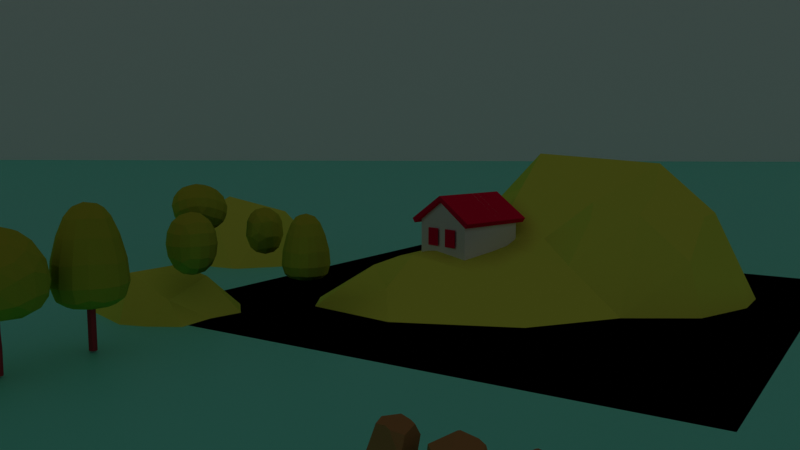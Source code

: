 # Source: island.blend  (saved by Blender 4.4.30; exported with 4.5.12 LTS)
import bpy
from mathutils import Matrix  # noqa: F401  (used for matrix-valued properties, if any)

bpy.ops.wm.read_factory_settings(use_empty=True)
scene = bpy.context.scene
scene.name = 'Scene'

# ---- collections
col_misc = bpy.data.collections.new('misc'); scene.collection.children.link(col_misc)
col_misc.hide_render = True
col_island = bpy.data.collections.new('island'); scene.collection.children.link(col_island)
col_house = bpy.data.collections.new('house'); scene.collection.children.link(col_house)
col_bushes = bpy.data.collections.new('bushes'); scene.collection.children.link(col_bushes)
col_trees = bpy.data.collections.new('trees'); scene.collection.children.link(col_trees)
col_tree1 = bpy.data.collections.new('tree1'); col_trees.children.link(col_tree1)
col_tree1_003 = bpy.data.collections.new('tree1.003'); col_trees.children.link(col_tree1_003)
col_tree1_001 = bpy.data.collections.new('tree1.001'); col_trees.children.link(col_tree1_001)
col_tree1_002 = bpy.data.collections.new('tree1.002'); col_trees.children.link(col_tree1_002)
col_tree1_004 = bpy.data.collections.new('tree1.004'); col_trees.children.link(col_tree1_004)
col_background = bpy.data.collections.new('background'); scene.collection.children.link(col_background)
col_rocks = bpy.data.collections.new('rocks'); scene.collection.children.link(col_rocks)

# ---- images (referenced by path relative to the original .blend; pixels are not part of the script)
import os
ASSET_DIR = os.environ.get("B2B_ASSET_DIR", "")  # directory of the original .blend (textures are referenced by path, not embedded)
HERE = os.path.dirname(os.path.abspath(__file__))  # packed textures are extracted next to this script under _unpacked/

def load_image(name, relpath, width, height, colorspace="sRGB"):
    """Load a texture the original file referenced (path relative to the .blend, or extracted next to this script)."""
    p = next((c for c in (os.path.join(HERE, relpath), os.path.join(ASSET_DIR, relpath)) if relpath and os.path.exists(c)), "")
    if p:
        img = bpy.data.images.load(p, check_existing=True)
        img.name = name
    else:  # same state as the original file: an image datablock whose file is absent (Cycles renders it pink)
        img = bpy.data.images.new(name, width, height)
        img.source = "FILE"
        img.filepath = "//" + (relpath or name)
    img.colorspace_settings.name = colorspace
    return img
img_islandmask_001 = load_image('islandMask.001', '', 1024, 1024, 'sRGB')
img_islandmask = load_image('islandMask', '', 1024, 1024, 'sRGB')
img_islandmap = load_image('islandMap', '', 1024, 1024, 'sRGB')

# ---- materials (node trees are filled in below, after node groups)
mat_island = bpy.data.materials.new('island')
mat_material_003 = bpy.data.materials.new('Material.003')
mat_material_004 = bpy.data.materials.new('Material.004')
mat_material_007 = bpy.data.materials.new('Material.007')
mat_white = bpy.data.materials.new('white')
mat_roof = bpy.data.materials.new('roof')
mat_material_016 = bpy.data.materials.new('Material.016')
mat_greenery = bpy.data.materials.new('greenery')
mat_wood = bpy.data.materials.new('wood')
mat_greenery_001 = bpy.data.materials.new('greenery.001')
mat_sky = bpy.data.materials.new('sky')
mat_background = bpy.data.materials.new('background')
mat_rock = bpy.data.materials.new('rock')

# ---- material node trees
mat_island.use_nodes = True; mat_island.node_tree.nodes.clear()
_N = mat_island.node_tree.nodes; _L = mat_island.node_tree.links
n0 = _N.new('ShaderNodeOutputMaterial'); n0.name = 'Material Output'; n0.location = (300, 300)
n1 = _N.new('ShaderNodeBsdfToon'); n1.name = 'Toon BSDF'; n1.location = (10, 300)
n1.inputs[0].default_value = (0.6928, 0.8004, 0.103, 1.0)
_L.new(n1.outputs[0], n0.inputs[0])
n0.is_active_output = True
mat_material_003.use_nodes = True; mat_material_003.node_tree.nodes.clear()
_N = mat_material_003.node_tree.nodes; _L = mat_material_003.node_tree.links
n0 = _N.new('ShaderNodeBsdfPrincipled'); n0.name = 'Principled BSDF'; n0.location = (10, 300)
n0.inputs[0].default_value = (0.0, 0.0, 0.0, 1.0)
n0.inputs[2].default_value = 1.0
n1 = _N.new('ShaderNodeOutputMaterial'); n1.name = 'Material Output'; n1.location = (505, 442)
n2 = _N.new('ShaderNodeEmission'); n2.name = 'Emission'; n2.location = (294, 649)
n3 = _N.new('ShaderNodeTexImage'); n3.name = 'Image Texture'; n3.location = (-459, 295)
n3.image = img_islandmask_001
n4 = _N.new('ShaderNodeNewGeometry'); n4.name = 'Geometry'; n4.location = (-565, 684)
n5 = _N.new('ShaderNodeSeparateXYZ'); n5.name = 'Separate XYZ'; n5.location = (-321, 721)
n6 = _N.new('ShaderNodeValToRGB'); n6.name = 'Color Ramp'; n6.location = (-76, 745)
while len(n6.color_ramp.elements) > 1: n6.color_ramp.elements.remove(n6.color_ramp.elements[-1])
n6.color_ramp.elements[0].position = 0.171; n6.color_ramp.elements[0].color = (0.0, 0.0, 0.0, 1.0)
_e = n6.color_ramp.elements.new(0.172); _e.color = (1.0, 1.0, 1.0, 1.0)
_L.new(n2.outputs[0], n1.inputs[0])
_L.new(n4.outputs[0], n5.inputs[0])
_L.new(n5.outputs[2], n6.inputs[0])
_L.new(n6.outputs[0], n2.inputs[0])
n1.is_active_output = True
mat_material_004.use_nodes = True; mat_material_004.node_tree.nodes.clear()
_N = mat_material_004.node_tree.nodes; _L = mat_material_004.node_tree.links
n0 = _N.new('ShaderNodeBsdfPrincipled'); n0.name = 'Principled BSDF'; n0.location = (10, 300)
n1 = _N.new('ShaderNodeOutputMaterial'); n1.name = 'Material Output'; n1.location = (300, 300)
n2 = _N.new('ShaderNodeEmission'); n2.name = 'Emission'; n2.location = (115, 505)
n3 = _N.new('ShaderNodeTexImage'); n3.name = 'Image Texture'; n3.location = (-318, 564)
n3.image = img_islandmask
_L.new(n2.outputs[0], n1.inputs[0])
n1.is_active_output = True
mat_material_007.use_nodes = True; mat_material_007.node_tree.nodes.clear()
_N = mat_material_007.node_tree.nodes; _L = mat_material_007.node_tree.links
n0 = _N.new('ShaderNodeBsdfPrincipled'); n0.name = 'Principled BSDF'; n0.location = (10, 300)
n0.inputs[0].default_value = (0.0, 0.0, 0.0, 1.0)
n0.inputs[2].default_value = 1.0
n1 = _N.new('ShaderNodeOutputMaterial'); n1.name = 'Material Output'; n1.location = (300, 300)
n2 = _N.new('ShaderNodeEmission'); n2.name = 'Emission'; n2.location = (654, 597)
n3 = _N.new('ShaderNodeTexImage'); n3.name = 'Image Texture'; n3.location = (-245, 534)
n3.image = img_islandmap
n4 = _N.new('ShaderNodeNewGeometry'); n4.name = 'Geometry'; n4.location = (45, 798)
n5 = _N.new('ShaderNodeVectorMath'); n5.name = 'Vector Math'; n5.location = (342, 775)
n5.operation = 'DISTANCE'
_L.new(n0.outputs[0], n1.inputs[0])
_L.new(n4.outputs[0], n5.inputs[0])
_L.new(n5.outputs[1], n2.inputs[0])
n1.is_active_output = True
mat_white.use_nodes = True; mat_white.node_tree.nodes.clear()
_N = mat_white.node_tree.nodes; _L = mat_white.node_tree.links
n0 = _N.new('ShaderNodeOutputMaterial'); n0.name = 'Material Output'; n0.location = (300, 300)
n1 = _N.new('ShaderNodeBsdfToon'); n1.name = 'Toon BSDF'; n1.location = (10, 300)
_L.new(n1.outputs[0], n0.inputs[0])
n0.is_active_output = True
mat_roof.use_nodes = True; mat_roof.node_tree.nodes.clear()
_N = mat_roof.node_tree.nodes; _L = mat_roof.node_tree.links
n0 = _N.new('ShaderNodeOutputMaterial'); n0.name = 'Material Output'; n0.location = (300, 300)
n1 = _N.new('ShaderNodeBsdfToon'); n1.name = 'Toon BSDF'; n1.location = (10, 300)
n1.inputs[0].default_value = (0.8004, 0.007121, 0.0489, 1.0)
_L.new(n1.outputs[0], n0.inputs[0])
n0.is_active_output = True
mat_material_016.use_nodes = True; mat_material_016.node_tree.nodes.clear()
_N = mat_material_016.node_tree.nodes; _L = mat_material_016.node_tree.links
n0 = _N.new('ShaderNodeBsdfPrincipled'); n0.name = 'Principled BSDF'; n0.location = (10, 300)
n1 = _N.new('ShaderNodeOutputMaterial'); n1.name = 'Material Output'; n1.location = (300, 300)
_L.new(n0.outputs[0], n1.inputs[0])
n1.is_active_output = True
mat_greenery.use_nodes = True; mat_greenery.node_tree.nodes.clear()
_N = mat_greenery.node_tree.nodes; _L = mat_greenery.node_tree.links
n0 = _N.new('ShaderNodeOutputMaterial'); n0.name = 'Material Output'; n0.location = (300, 300)
n1 = _N.new('ShaderNodeBsdfToon'); n1.name = 'Toon BSDF'; n1.location = (10, 300)
n1.inputs[0].default_value = (0.485, 0.5309, 0.0438, 1.0)
_L.new(n1.outputs[0], n0.inputs[0])
n0.is_active_output = True
mat_wood.use_nodes = True; mat_wood.node_tree.nodes.clear()
_N = mat_wood.node_tree.nodes; _L = mat_wood.node_tree.links
n0 = _N.new('ShaderNodeOutputMaterial'); n0.name = 'Material Output'; n0.location = (300, 300)
n1 = _N.new('ShaderNodeBsdfToon'); n1.name = 'Toon BSDF'; n1.location = (10, 300)
n1.inputs[0].default_value = (0.4205, 0.05237, 0.05932, 1.0)
_L.new(n1.outputs[0], n0.inputs[0])
n0.is_active_output = True
mat_greenery_001.use_nodes = True; mat_greenery_001.node_tree.nodes.clear()
_N = mat_greenery_001.node_tree.nodes; _L = mat_greenery_001.node_tree.links
n0 = _N.new('ShaderNodeOutputMaterial'); n0.name = 'Material Output'; n0.location = (300, 300)
n1 = _N.new('ShaderNodeBsdfToon'); n1.name = 'Toon BSDF'; n1.location = (10, 300)
n1.inputs[0].default_value = (0.485, 0.5309, 0.0438, 1.0)
_L.new(n1.outputs[0], n0.inputs[0])
n0.is_active_output = True
mat_sky.use_nodes = True; mat_sky.node_tree.nodes.clear()
_N = mat_sky.node_tree.nodes; _L = mat_sky.node_tree.links
n0 = _N.new('ShaderNodeOutputMaterial'); n0.name = 'Material Output'; n0.location = (300, 300)
n1 = _N.new('ShaderNodeBsdfToon'); n1.name = 'Toon BSDF'; n1.location = (10, 300)
n1.inputs[0].default_value = (1.0, 1.0, 1.0, 1.0)
_L.new(n1.outputs[0], n0.inputs[0])
n0.is_active_output = True
mat_background.use_nodes = True; mat_background.node_tree.nodes.clear()
_N = mat_background.node_tree.nodes; _L = mat_background.node_tree.links
n0 = _N.new('ShaderNodeBsdfPrincipled'); n0.name = 'Principled BSDF'; n0.location = (10, 300)
n0.inputs[0].default_value = (0.2278, 1.0, 0.7925, 1.0)
n1 = _N.new('ShaderNodeOutputMaterial'); n1.name = 'Material Output'; n1.location = (300, 300)
_L.new(n0.outputs[0], n1.inputs[0])
n1.is_active_output = True
mat_rock.use_nodes = True; mat_rock.node_tree.nodes.clear()
_N = mat_rock.node_tree.nodes; _L = mat_rock.node_tree.links
n0 = _N.new('ShaderNodeOutputMaterial'); n0.name = 'Material Output'; n0.location = (300, 300)
n1 = _N.new('ShaderNodeBsdfToon'); n1.name = 'Toon BSDF'; n1.location = (10, 300)
n1.inputs[0].default_value = (0.4554, 0.2559, 0.09182, 1.0)
_L.new(n1.outputs[0], n0.inputs[0])
n0.is_active_output = True

# ---- world
world_world = bpy.data.worlds.new('World'); scene.world = world_world
world_world.use_nodes = True; world_world.node_tree.nodes.clear()
_N = world_world.node_tree.nodes; _L = world_world.node_tree.links
n0 = _N.new('ShaderNodeOutputWorld'); n0.name = 'World Output'; n0.location = (300, 300)
n1 = _N.new('ShaderNodeBackground'); n1.name = 'Background'; n1.location = (10, 300)
n1.inputs[0].default_value = (0.05088, 0.05088, 0.05088, 1.0)
_L.new(n1.outputs[0], n0.inputs[0])
n0.is_active_output = True
world_world.color = (0.05088, 0.05088, 0.05088)
world_world.use_sun_shadow = False
world_world.sun_shadow_jitter_overblur = 0.0

# ---- cameras
cam_camera_001 = bpy.data.cameras.new('Camera.001')
cam_camera_001.lens = 24.0
cam_camera_001.sensor_width = 24.0

# ---- lights
light_sun = bpy.data.lights.new('Sun', 'SUN')
light_sun.energy = 1.42
light_area = bpy.data.lights.new('Area', 'AREA')
light_area.energy = 14.8
light_area.size = 8.7
light_area.size_y = 1.0
light_area_001 = bpy.data.lights.new('Area.001', 'AREA')
light_area_001.energy = 59.8
light_area_001.size = 2.9
light_area_001.size_y = 1.0
light_area_002 = bpy.data.lights.new('Area.002', 'AREA')
light_area_002.energy = 61.4
light_area_002.size = 9.2
light_area_002.size_y = 1.0

# ---- meshes
me_plane_018 = bpy.data.meshes.new('Plane.018')
me_plane_018.from_pydata([(-0.5148, -0.5578, 0.001219), (-0.4545, -0.2727, 0.118), (-0.4545, -0.09091, 0.1291), (-0.3929, 0.1973, 0.1117), (-0.4545, 0.4545, 0.09262), (-0.4575, 0.6528, 0.002177), (-0.2727, -0.4545, 0.07754), (-0.2907, -0.2475, 0.1676), (-0.2727, 0.09091, 0.1797), (-0.2727, 0.2727, 0.269), (-0.2727, 0.4545, 0.3386), (-0.2727, 0.6364, 0.1845), (-0.161, -0.6091, 0.001414), (0.06885, -0.295, 0.1252), (-0.1173, 0.06195, 0.1964), (-0.09091, 0.2727, 0.3965), (-0.08697, 0.4523, 0.5321), (-0.09091, 0.6364, 0.3183), (0.2597, -0.0816, 0.1541), (0.09091, 0.09091, 0.2185), (0.2321, 0.2334, 0.3574), (0.4508, 0.634, 0.3198), (0.2501, -0.4266, -0.0001288), (0.2727, 0.09091, 0.3029), (0.4183, 0.4596, 0.5019), (0.4672, -0.1302, 0.0006067), (0.4545, 0.09091, 0.3322), (0.4545, 0.2727, 0.401), (0.6364, 0.09091, 0.1779), (0.6364, 0.2727, 0.3188), (0.6364, 0.4545, 0.3182), (0.6364, 0.6364, 0.1644), (-0.6013, -0.4189, 9.924e-06), (-0.6177, -0.07343, -0.0001705), (-0.5838, 0.432, -9.863e-05), (-0.2177, 0.7765, 0.0005161), (0.4787, 0.7966, -4.444e-05), (0.6992, 0.01744, 0.001015), (0.797, 0.2708, 1.293e-05), (0.7968, 0.4545, 0.0), (0.6928, 0.7317, 0.0004458)], [], [(3, 34, 33), (7, 2, 1), (11, 35, 5), (14, 8, 7), (13, 18, 14), (20, 16, 15), (23, 20, 19), (20, 24, 16), (24, 21, 16), (2, 33, 32, 1), (0, 1, 32), (1, 0, 6, 7), (2, 3, 33), (3, 4, 34), (4, 5, 34), (0, 12, 6), (8, 3, 2, 7), (4, 3, 9, 10), (8, 9, 3), (11, 5, 4, 10), (13, 7, 6, 12), (9, 8, 14, 15), (7, 13, 14), (10, 9, 15, 16), (17, 11, 10, 16), (15, 14, 19, 20), (11, 17, 35), (12, 22, 13), (14, 18, 19), (36, 35, 17, 21), (16, 21, 17), (26, 23, 18, 25), (13, 22, 18), (18, 23, 19), (18, 22, 25), (20, 23, 26, 27), (28, 26, 25, 37), (20, 27, 24), (29, 27, 26, 28), (30, 24, 27, 29), (21, 24, 30, 31), (36, 21, 31, 40), (28, 37, 38, 29), (38, 39, 30, 29), (39, 40, 31, 30)])
_uv = me_plane_018.uv_layers.new(name='UVMap')
_uv.uv.foreach_set('vector', [0.2727, 0.5975, 0.2102, 0.7158, 0.19, 0.4635, 0.3636, 0.3762, 0.2727, 0.4545, 0.2727, 0.3636, 0.3636, 0.8182, 0.391, 0.8897, 0.2662, 0.8251, 0.4545, 0.5291, 0.3636, 0.5455, 0.3636, 0.3762, 0.5345, 0.3636, 0.6294, 0.4545, 0.4545, 0.5291, 0.6174, 0.6364, 0.4565, 0.7273, 0.4545, 0.6364, 0.6364, 0.5455, 0.6174, 0.6364, 0.5455, 0.5455, 0.6174, 0.6364, 0.7088, 0.7273, 0.4565, 0.7273, 0.7088, 0.7273, 0.7254, 0.8182, 0.4565, 0.7273, 0.2727, 0.4545, 0.19, 0.4635, 0.2042, 0.2929, 0.2727, 0.3636, 0.2452, 0.2204, 0.2727, 0.3636, 0.2042, 0.2929, 0.2727, 0.3636, 0.2452, 0.2204, 0.3636, 0.2727, 0.3636, 0.3762, 0.2727, 0.4545, 0.2727, 0.5975, 0.19, 0.4635, 0.2727, 0.5975, 0.2727, 0.7273, 0.2102, 0.7158, 0.2727, 0.7273, 0.2662, 0.8251, 0.2102, 0.7158, 0.2452, 0.2204, 0.4089, 0.2029, 0.3636, 0.2727, 0.3636, 0.5455, 0.2727, 0.5975, 0.2727, 0.4545, 0.3636, 0.3762, 0.2727, 0.7273, 0.2727, 0.5975, 0.3636, 0.6364, 0.3636, 0.7273, 0.3636, 0.5455, 0.3636, 0.6364, 0.2727, 0.5975, 0.3636, 0.8182, 0.2662, 0.8251, 0.2727, 0.7273, 0.3636, 0.7273, 0.5345, 0.3636, 0.3636, 0.3762, 0.3636, 0.2727, 0.4089, 0.2029, 0.3636, 0.6364, 0.3636, 0.5455, 0.4545, 0.5291, 0.4545, 0.6364, 0.3636, 0.3762, 0.5345, 0.3636, 0.4545, 0.5291, 0.3636, 0.7273, 0.3636, 0.6364, 0.4545, 0.6364, 0.4565, 0.7273, 0.4545, 0.8182, 0.3636, 0.8182, 0.3636, 0.7273, 0.4565, 0.7273, 0.4545, 0.6364, 0.4545, 0.5291, 0.5455, 0.5455, 0.6174, 0.6364, 0.3636, 0.8182, 0.4545, 0.8182, 0.391, 0.8897, 0.4089, 0.2029, 0.6204, 0.2941, 0.5345, 0.3636, 0.4545, 0.5291, 0.6294, 0.4545, 0.5455, 0.5455, 0.7394, 0.8984, 0.391, 0.8897, 0.4545, 0.8182, 0.7254, 0.8182, 0.4565, 0.7273, 0.7254, 0.8182, 0.4545, 0.8182, 0.7273, 0.5455, 0.6364, 0.5455, 0.6294, 0.4545, 0.7404, 0.4353, 0.5345, 0.3636, 0.6204, 0.2941, 0.6294, 0.4545, 0.6294, 0.4545, 0.6364, 0.5455, 0.5455, 0.5455, 0.6294, 0.4545, 0.6204, 0.2941, 0.7404, 0.4353, 0.6174, 0.6364, 0.6364, 0.5455, 0.7273, 0.5455, 0.7273, 0.6364, 0.8182, 0.5455, 0.7273, 0.5455, 0.7404, 0.4353, 0.8447, 0.5134, 0.6174, 0.6364, 0.7273, 0.6364, 0.7088, 0.7273, 0.8182, 0.6364, 0.7273, 0.6364, 0.7273, 0.5455, 0.8182, 0.5455, 0.8182, 0.7273, 0.7088, 0.7273, 0.7273, 0.6364, 0.8182, 0.6364, 0.7254, 0.8182, 0.7088, 0.7273, 0.8182, 0.7273, 0.8182, 0.8182, 0.7394, 0.8984, 0.7254, 0.8182, 0.8182, 0.8182, 0.8477, 0.8577, 0.8182, 0.5455, 0.8447, 0.5134, 0.8982, 0.6355, 0.8182, 0.6364, 0.8982, 0.6355, 0.8984, 0.7273, 0.8182, 0.7273, 0.8182, 0.6364, 0.8984, 0.7273, 0.8477, 0.8577, 0.8182, 0.8182, 0.8182, 0.7273])
_ca = me_plane_018.color_attributes.new('Attribute', 'BYTE_COLOR', 'CORNER')
_ca.data.foreach_set('color', [1.0, 1.0, 1.0, 1.0, 1.0, 1.0, 1.0, 1.0, 1.0, 1.0, 1.0, 1.0, 1.0, 1.0, 1.0, 1.0, 1.0, 1.0, 1.0, 1.0, 1.0, 1.0, 1.0, 1.0, 1.0, 1.0, 1.0, 1.0, 1.0, 1.0, 1.0, 1.0, 1.0, 1.0, 1.0, 1.0, 1.0, 1.0, 1.0, 1.0, 1.0, 1.0, 1.0, 1.0, 1.0, 1.0, 1.0, 1.0, 1.0, 1.0, 1.0, 1.0, 1.0, 1.0, 1.0, 1.0, 1.0, 1.0, 1.0, 1.0, 1.0, 1.0, 1.0, 1.0, 1.0, 1.0, 1.0, 1.0, 1.0, 1.0, 1.0, 1.0, 1.0, 1.0, 1.0, 1.0, 1.0, 1.0, 1.0, 1.0, 1.0, 1.0, 1.0, 1.0, 1.0, 1.0, 1.0, 1.0, 1.0, 1.0, 1.0, 1.0, 1.0, 1.0, 1.0, 1.0, 1.0, 1.0, 1.0, 1.0, 1.0, 1.0, 1.0, 1.0, 1.0, 1.0, 1.0, 1.0, 1.0, 1.0, 1.0, 1.0, 1.0, 1.0, 1.0, 1.0, 1.0, 1.0, 1.0, 1.0, 1.0, 1.0, 1.0, 1.0, 1.0, 1.0, 1.0, 1.0, 1.0, 1.0, 1.0, 1.0, 1.0, 1.0, 1.0, 1.0, 1.0, 1.0, 1.0, 1.0, 1.0, 1.0, 1.0, 1.0, 1.0, 1.0, 1.0, 1.0, 1.0, 1.0, 1.0, 1.0, 1.0, 1.0, 1.0, 1.0, 1.0, 1.0, 1.0, 1.0, 1.0, 1.0, 1.0, 1.0, 1.0, 1.0, 1.0, 1.0, 1.0, 1.0, 1.0, 1.0, 1.0, 1.0, 1.0, 1.0, 1.0, 1.0, 1.0, 1.0, 1.0, 1.0, 1.0, 1.0, 1.0, 1.0, 1.0, 1.0, 1.0, 1.0, 1.0, 1.0, 1.0, 1.0, 1.0, 1.0, 1.0, 1.0, 1.0, 1.0, 1.0, 1.0, 1.0, 1.0, 1.0, 1.0, 1.0, 1.0, 1.0, 1.0, 1.0, 1.0, 1.0, 1.0, 1.0, 1.0, 1.0, 1.0, 1.0, 1.0, 1.0, 1.0, 1.0, 1.0, 1.0, 1.0, 1.0, 1.0, 1.0, 1.0, 1.0, 1.0, 1.0, 1.0, 1.0, 1.0, 1.0, 1.0, 1.0, 1.0, 1.0, 1.0, 1.0, 1.0, 1.0, 1.0, 1.0, 1.0, 1.0, 1.0, 1.0, 1.0, 1.0, 1.0, 1.0, 1.0, 1.0, 1.0, 1.0, 1.0, 1.0, 1.0, 1.0, 1.0, 1.0, 1.0, 1.0, 1.0, 1.0, 1.0, 1.0, 1.0, 1.0, 1.0, 1.0, 1.0, 1.0, 1.0, 1.0, 1.0, 1.0, 1.0, 1.0, 1.0, 1.0, 1.0, 1.0, 1.0, 1.0, 1.0, 1.0, 1.0, 1.0, 1.0, 1.0, 1.0, 1.0, 1.0, 1.0, 1.0, 1.0, 1.0, 1.0, 1.0, 1.0, 1.0, 1.0, 1.0, 1.0, 1.0, 1.0, 1.0, 1.0, 1.0, 1.0, 1.0, 1.0, 1.0, 1.0, 1.0, 1.0, 1.0, 1.0, 1.0, 1.0, 1.0, 1.0, 1.0, 1.0, 1.0, 1.0, 1.0, 1.0, 1.0, 1.0, 1.0, 1.0, 1.0, 1.0, 1.0, 1.0, 1.0, 1.0, 1.0, 1.0, 1.0, 1.0, 1.0, 1.0, 1.0, 1.0, 1.0, 1.0, 1.0, 1.0, 1.0, 1.0, 1.0, 1.0, 1.0, 1.0, 1.0, 1.0, 1.0, 1.0, 1.0, 1.0, 1.0, 1.0, 1.0, 1.0, 1.0, 1.0, 1.0, 1.0, 1.0, 1.0, 1.0, 1.0, 1.0, 1.0, 1.0, 1.0, 1.0, 1.0, 1.0, 1.0, 1.0, 1.0, 1.0, 1.0, 1.0, 1.0, 1.0, 1.0, 1.0, 1.0, 1.0, 1.0, 1.0, 1.0, 1.0, 1.0, 1.0, 1.0, 1.0, 1.0, 1.0, 1.0, 1.0, 1.0, 1.0, 1.0, 1.0, 1.0, 1.0, 1.0, 1.0, 1.0, 1.0, 1.0, 1.0, 1.0, 1.0, 1.0, 1.0, 1.0, 1.0, 1.0, 1.0, 1.0, 1.0, 1.0, 1.0, 1.0, 1.0, 1.0, 1.0, 1.0, 1.0, 1.0, 1.0, 1.0, 1.0, 1.0, 1.0, 1.0, 1.0, 1.0, 1.0, 1.0, 1.0, 1.0, 1.0, 1.0, 1.0, 1.0, 1.0, 1.0, 1.0, 1.0, 1.0, 1.0, 1.0, 1.0, 1.0, 1.0, 1.0, 1.0, 1.0, 1.0, 1.0, 1.0, 1.0, 1.0, 1.0, 1.0, 1.0, 1.0, 1.0, 1.0, 1.0, 1.0, 1.0, 1.0, 1.0, 1.0, 1.0, 1.0, 1.0, 1.0, 1.0, 1.0, 1.0, 1.0, 1.0, 1.0, 1.0, 1.0, 1.0, 1.0, 1.0, 1.0, 1.0, 1.0, 1.0, 1.0, 1.0, 1.0, 1.0, 1.0, 1.0, 1.0, 1.0, 1.0, 1.0, 1.0, 1.0, 1.0, 1.0, 1.0, 1.0, 1.0, 1.0, 1.0, 1.0, 1.0, 1.0, 1.0, 1.0, 1.0, 1.0, 1.0, 1.0, 1.0, 1.0, 1.0, 1.0, 1.0, 1.0, 1.0, 1.0, 1.0, 1.0, 1.0, 1.0, 1.0, 1.0, 1.0, 1.0, 1.0, 1.0, 1.0, 1.0, 1.0, 1.0, 1.0, 1.0, 1.0, 1.0, 1.0, 1.0, 1.0, 1.0, 1.0, 1.0, 1.0, 1.0, 1.0, 1.0, 1.0, 1.0, 1.0, 1.0, 1.0, 1.0, 1.0, 1.0, 1.0, 1.0, 1.0, 1.0, 1.0, 1.0, 1.0, 1.0, 1.0, 1.0, 1.0, 1.0, 1.0, 1.0, 1.0, 1.0, 1.0, 1.0, 1.0, 1.0, 1.0, 1.0, 1.0, 1.0, 1.0, 1.0, 1.0, 1.0, 1.0, 1.0, 1.0, 1.0, 1.0, 1.0, 1.0, 1.0, 1.0, 1.0, 1.0, 1.0, 1.0, 1.0, 1.0, 1.0, 1.0, 1.0])
me_plane_018.materials.append(mat_island)
me_plane_018.update()
me_plane_021 = bpy.data.meshes.new('Plane.021')
me_plane_021.from_pydata([(-1.0, -1.0, 0.0), (1.0, -1.0, 0.0), (-1.0, 1.0, 0.0), (1.0, 1.0, 0.0), (-1.0, 0.8182, 0.001089), (-1.0, 0.6364, 0.007973), (-1.0, 0.4545, 0.007973), (-1.0, 0.2727, 0.007973), (-1.0, 0.09091, 0.007841), (-1.0, -0.09091, 0.007522), (-1.0, -0.2727, 0.007561), (-1.0, -0.4545, 0.007852), (-1.0, -0.6364, 0.007973), (-1.0, -0.8182, 0.001089), (-0.8182, -1.0, 0.001089), (-0.6364, -1.0, 0.007973), (-0.4545, -1.0, 0.007777), (-0.2727, -1.0, 0.00102), (-0.09091, -1.0, 0.0), (0.09091, -1.0, 0.0), (0.2727, -1.0, 0.0), (0.4545, -1.0, 0.0), (0.6364, -1.0, 0.0), (0.8182, -1.0, 0.0), (1.0, -0.8182, 0.0), (1.0, -0.6364, 0.0), (1.0, -0.4545, 0.0), (1.0, -0.2727, 0.0), (1.0, -0.09091, 0.0), (1.0, 0.09091, 0.0), (1.0, 0.2727, 0.0), (1.0, 0.4545, 0.0), (1.0, 0.6364, 0.0), (1.0, 0.8182, 0.0), (0.8182, 1.0, 0.0), (0.6364, 1.0, 0.0), (0.4545, 1.0, 0.0), (0.2727, 1.0, 0.0), (0.09091, 1.0, 0.0), (-0.09091, 1.0, 0.0), (-0.2727, 1.0, 0.0006669), (-0.4545, 1.0, 0.0067), (-0.6364, 1.0, 0.007973), (-0.8182, 1.0, 0.001089), (-0.8182, -0.8182, 0.04386), (-0.8182, -0.6364, 0.07589), (-0.8182, -0.4545, 0.07544), (-0.8182, -0.2727, 0.07434), (-0.8182, -0.09091, 0.0742), (-0.8182, 0.09091, 0.0754), (-0.8182, 0.2727, 0.07589), (-0.8182, 0.4545, 0.07589), (-0.8182, 0.6364, 0.07589), (-0.8182, 0.8182, 0.04386), (-0.6364, -0.8182, 0.07589), (-0.6364, -0.6364, 0.1248), (-0.6364, -0.4545, 0.1431), (-0.6364, -0.2727, 0.1601), (-0.6364, -0.09091, 0.1618), (-0.6364, 0.09091, 0.144), (-0.6364, 0.2727, 0.1245), (-0.6364, 0.4545, 0.1233), (-0.6364, 0.6364, 0.1233), (-0.6364, 0.8182, 0.07589), (-0.4545, -0.8182, 0.07671), (-0.4545, -0.6364, 0.1486), (-0.4545, -0.4545, 0.2268), (-0.4545, -0.2727, 0.2898), (-0.4545, -0.09091, 0.3009), (-0.4545, 0.09091, 0.256), (-0.4545, 0.2727, 0.2436), (-0.4545, 0.4545, 0.2644), (-0.4545, 0.6364, 0.1889), (-0.4545, 0.8182, 0.07104), (-0.2727, -0.8182, 0.06365), (-0.2727, -0.6364, 0.1662), (-0.2727, -0.4545, 0.2493), (-0.2727, -0.2727, 0.3387), (-0.2727, -0.09091, 0.3566), (-0.2727, 0.09091, 0.3515), (-0.2727, 0.2727, 0.4407), (-0.2727, 0.4545, 0.5103), (-0.2727, 0.6364, 0.3563), (-0.2727, 0.8182, 0.1094), (-0.09091, -0.8182, 0.03659), (-0.09091, -0.6364, 0.1417), (-0.09091, -0.4545, 0.2475), (-0.09091, -0.2727, 0.309), (-0.09091, -0.09091, 0.3332), (-0.09091, 0.09091, 0.3903), (-0.09091, 0.2727, 0.5683), (-0.09091, 0.4545, 0.7006), (-0.09091, 0.6364, 0.4901), (-0.09091, 0.8182, 0.13), (0.09091, -0.8182, 0.0223), (0.09091, -0.6364, 0.1043), (0.09091, -0.4545, 0.2003), (0.09091, -0.2727, 0.3059), (0.09091, -0.09091, 0.3308), (0.09091, 0.09091, 0.3903), (0.09091, 0.2727, 0.5683), (0.09091, 0.4545, 0.7006), (0.09091, 0.6364, 0.4901), (0.09091, 0.8182, 0.1293), (0.2727, -0.8182, 0.006281), (0.2727, -0.6364, 0.03802), (0.2727, -0.4545, 0.1463), (0.2727, -0.2727, 0.232), (0.2727, -0.09091, 0.3148), (0.2727, 0.09091, 0.4747), (0.2727, 0.2727, 0.5447), (0.2727, 0.4545, 0.6951), (0.2727, 0.6364, 0.49), (0.2727, 0.8182, 0.1293), (0.4545, -0.8182, 0.001467), (0.4545, -0.6364, 0.01155), (0.4545, -0.4545, 0.04468), (0.4545, -0.2727, 0.08699), (0.4545, -0.09091, 0.2301), (0.4545, 0.09091, 0.504), (0.4545, 0.2727, 0.5727), (0.4545, 0.4545, 0.6638), (0.4545, 0.6364, 0.49), (0.4545, 0.8182, 0.1293), (0.6364, -0.8182, 0.0), (0.6364, -0.6364, 0.001467), (0.6364, -0.4545, 0.006281), (0.6364, -0.2727, 0.009602), (0.6364, -0.09091, 0.0804), (0.6364, 0.09091, 0.3497), (0.6364, 0.2727, 0.4906), (0.6364, 0.4545, 0.49), (0.6364, 0.6364, 0.3361), (0.6364, 0.8182, 0.06558), (0.8182, -0.8182, 0.0), (0.8182, -0.6364, 0.0), (0.8182, -0.4545, 0.0), (0.8182, -0.2727, 0.0), (0.8182, -0.09091, 0.0), (0.8182, 0.09091, 0.06558), (0.8182, 0.2727, 0.1293), (0.8182, 0.4545, 0.1293), (0.8182, 0.6364, 0.06558), (0.8182, 0.8182, 0.0)], [], [(143, 33, 3, 34), (4, 53, 43, 2), (53, 63, 42, 43), (63, 73, 41, 42), (73, 83, 40, 41), (83, 93, 39, 40), (93, 103, 38, 39), (103, 113, 37, 38), (113, 123, 36, 37), (123, 133, 35, 36), (133, 143, 34, 35), (0, 14, 44, 13), (13, 44, 45, 12), (12, 45, 46, 11), (11, 46, 47, 10), (10, 47, 48, 9), (9, 48, 49, 8), (8, 49, 50, 7), (7, 50, 51, 6), (6, 51, 52, 5), (5, 52, 53, 4), (14, 15, 54, 44), (44, 54, 55, 45), (45, 55, 56, 46), (46, 56, 57, 47), (47, 57, 58, 48), (48, 58, 59, 49), (49, 59, 60, 50), (50, 60, 61, 51), (51, 61, 62, 52), (52, 62, 63, 53), (15, 16, 64, 54), (54, 64, 65, 55), (55, 65, 66, 56), (56, 66, 67, 57), (57, 67, 68, 58), (58, 68, 69, 59), (59, 69, 70, 60), (60, 70, 71, 61), (61, 71, 72, 62), (62, 72, 73, 63), (16, 17, 74, 64), (64, 74, 75, 65), (65, 75, 76, 66), (66, 76, 77, 67), (67, 77, 78, 68), (68, 78, 79, 69), (69, 79, 80, 70), (70, 80, 81, 71), (71, 81, 82, 72), (72, 82, 83, 73), (17, 18, 84, 74), (74, 84, 85, 75), (75, 85, 86, 76), (76, 86, 87, 77), (77, 87, 88, 78), (78, 88, 89, 79), (79, 89, 90, 80), (80, 90, 91, 81), (81, 91, 92, 82), (82, 92, 93, 83), (18, 19, 94, 84), (84, 94, 95, 85), (85, 95, 96, 86), (86, 96, 97, 87), (87, 97, 98, 88), (88, 98, 99, 89), (89, 99, 100, 90), (90, 100, 101, 91), (91, 101, 102, 92), (92, 102, 103, 93), (19, 20, 104, 94), (94, 104, 105, 95), (95, 105, 106, 96), (96, 106, 107, 97), (97, 107, 108, 98), (98, 108, 109, 99), (99, 109, 110, 100), (100, 110, 111, 101), (101, 111, 112, 102), (102, 112, 113, 103), (20, 21, 114, 104), (104, 114, 115, 105), (105, 115, 116, 106), (106, 116, 117, 107), (107, 117, 118, 108), (108, 118, 119, 109), (109, 119, 120, 110), (110, 120, 121, 111), (111, 121, 122, 112), (112, 122, 123, 113), (21, 22, 124, 114), (114, 124, 125, 115), (115, 125, 126, 116), (116, 126, 127, 117), (117, 127, 128, 118), (118, 128, 129, 119), (119, 129, 130, 120), (120, 130, 131, 121), (121, 131, 132, 122), (122, 132, 133, 123), (22, 23, 134, 124), (124, 134, 135, 125), (125, 135, 136, 126), (126, 136, 137, 127), (127, 137, 138, 128), (128, 138, 139, 129), (129, 139, 140, 130), (130, 140, 141, 131), (131, 141, 142, 132), (132, 142, 143, 133), (23, 1, 24, 134), (134, 24, 25, 135), (135, 25, 26, 136), (136, 26, 27, 137), (137, 27, 28, 138), (138, 28, 29, 139), (139, 29, 30, 140), (140, 30, 31, 141), (141, 31, 32, 142), (142, 32, 33, 143)])
_uv = me_plane_021.uv_layers.new(name='UVMap')
_uv.uv.foreach_set('vector', [0.9091, 0.9091, 1.0, 0.9091, 1.0, 1.0, 0.9091, 1.0, 0.0, 0.9091, 0.09091, 0.9091, 0.09091, 1.0, 0.0, 1.0, 0.09091, 0.9091, 0.1818, 0.9091, 0.1818, 1.0, 0.09091, 1.0, 0.1818, 0.9091, 0.2727, 0.9091, 0.2727, 1.0, 0.1818, 1.0, 0.2727, 0.9091, 0.3636, 0.9091, 0.3636, 1.0, 0.2727, 1.0, 0.3636, 0.9091, 0.4545, 0.9091, 0.4545, 1.0, 0.3636, 1.0, 0.4545, 0.9091, 0.5455, 0.9091, 0.5455, 1.0, 0.4545, 1.0, 0.5455, 0.9091, 0.6364, 0.9091, 0.6364, 1.0, 0.5455, 1.0, 0.6364, 0.9091, 0.7273, 0.9091, 0.7273, 1.0, 0.6364, 1.0, 0.7273, 0.9091, 0.8182, 0.9091, 0.8182, 1.0, 0.7273, 1.0, 0.8182, 0.9091, 0.9091, 0.9091, 0.9091, 1.0, 0.8182, 1.0, 0.0, 0.0, 0.09091, 0.0, 0.09091, 0.09091, 0.0, 0.09091, 0.0, 0.09091, 0.09091, 0.09091, 0.09091, 0.1818, 0.0, 0.1818, 0.0, 0.1818, 0.09091, 0.1818, 0.09091, 0.2727, 0.0, 0.2727, 0.0, 0.2727, 0.09091, 0.2727, 0.09091, 0.3636, 0.0, 0.3636, 0.0, 0.3636, 0.09091, 0.3636, 0.09091, 0.4545, 0.0, 0.4545, 0.0, 0.4545, 0.09091, 0.4545, 0.09091, 0.5455, 0.0, 0.5455, 0.0, 0.5455, 0.09091, 0.5455, 0.09091, 0.6364, 0.0, 0.6364, 0.0, 0.6364, 0.09091, 0.6364, 0.09091, 0.7273, 0.0, 0.7273, 0.0, 0.7273, 0.09091, 0.7273, 0.09091, 0.8182, 0.0, 0.8182, 0.0, 0.8182, 0.09091, 0.8182, 0.09091, 0.9091, 0.0, 0.9091, 0.09091, 0.0, 0.1818, 0.0, 0.1818, 0.09091, 0.09091, 0.09091, 0.09091, 0.09091, 0.1818, 0.09091, 0.1818, 0.1818, 0.09091, 0.1818, 0.09091, 0.1818, 0.1818, 0.1818, 0.1818, 0.2727, 0.09091, 0.2727, 0.09091, 0.2727, 0.1818, 0.2727, 0.1818, 0.3636, 0.09091, 0.3636, 0.09091, 0.3636, 0.1818, 0.3636, 0.1818, 0.4545, 0.09091, 0.4545, 0.09091, 0.4545, 0.1818, 0.4545, 0.1818, 0.5455, 0.09091, 0.5455, 0.09091, 0.5455, 0.1818, 0.5455, 0.1818, 0.6364, 0.09091, 0.6364, 0.09091, 0.6364, 0.1818, 0.6364, 0.1818, 0.7273, 0.09091, 0.7273, 0.09091, 0.7273, 0.1818, 0.7273, 0.1818, 0.8182, 0.09091, 0.8182, 0.09091, 0.8182, 0.1818, 0.8182, 0.1818, 0.9091, 0.09091, 0.9091, 0.1818, 0.0, 0.2727, 0.0, 0.2727, 0.09091, 0.1818, 0.09091, 0.1818, 0.09091, 0.2727, 0.09091, 0.2727, 0.1818, 0.1818, 0.1818, 0.1818, 0.1818, 0.2727, 0.1818, 0.2727, 0.2727, 0.1818, 0.2727, 0.1818, 0.2727, 0.2727, 0.2727, 0.2727, 0.3636, 0.1818, 0.3636, 0.1818, 0.3636, 0.2727, 0.3636, 0.2727, 0.4545, 0.1818, 0.4545, 0.1818, 0.4545, 0.2727, 0.4545, 0.2727, 0.5455, 0.1818, 0.5455, 0.1818, 0.5455, 0.2727, 0.5455, 0.2727, 0.6364, 0.1818, 0.6364, 0.1818, 0.6364, 0.2727, 0.6364, 0.2727, 0.7273, 0.1818, 0.7273, 0.1818, 0.7273, 0.2727, 0.7273, 0.2727, 0.8182, 0.1818, 0.8182, 0.1818, 0.8182, 0.2727, 0.8182, 0.2727, 0.9091, 0.1818, 0.9091, 0.2727, 0.0, 0.3636, 0.0, 0.3636, 0.09091, 0.2727, 0.09091, 0.2727, 0.09091, 0.3636, 0.09091, 0.3636, 0.1818, 0.2727, 0.1818, 0.2727, 0.1818, 0.3636, 0.1818, 0.3636, 0.2727, 0.2727, 0.2727, 0.2727, 0.2727, 0.3636, 0.2727, 0.3636, 0.3636, 0.2727, 0.3636, 0.2727, 0.3636, 0.3636, 0.3636, 0.3636, 0.4545, 0.2727, 0.4545, 0.2727, 0.4545, 0.3636, 0.4545, 0.3636, 0.5455, 0.2727, 0.5455, 0.2727, 0.5455, 0.3636, 0.5455, 0.3636, 0.6364, 0.2727, 0.6364, 0.2727, 0.6364, 0.3636, 0.6364, 0.3636, 0.7273, 0.2727, 0.7273, 0.2727, 0.7273, 0.3636, 0.7273, 0.3636, 0.8182, 0.2727, 0.8182, 0.2727, 0.8182, 0.3636, 0.8182, 0.3636, 0.9091, 0.2727, 0.9091, 0.3636, 0.0, 0.4545, 0.0, 0.4545, 0.09091, 0.3636, 0.09091, 0.3636, 0.09091, 0.4545, 0.09091, 0.4545, 0.1818, 0.3636, 0.1818, 0.3636, 0.1818, 0.4545, 0.1818, 0.4545, 0.2727, 0.3636, 0.2727, 0.3636, 0.2727, 0.4545, 0.2727, 0.4545, 0.3636, 0.3636, 0.3636, 0.3636, 0.3636, 0.4545, 0.3636, 0.4545, 0.4545, 0.3636, 0.4545, 0.3636, 0.4545, 0.4545, 0.4545, 0.4545, 0.5455, 0.3636, 0.5455, 0.3636, 0.5455, 0.4545, 0.5455, 0.4545, 0.6364, 0.3636, 0.6364, 0.3636, 0.6364, 0.4545, 0.6364, 0.4545, 0.7273, 0.3636, 0.7273, 0.3636, 0.7273, 0.4545, 0.7273, 0.4545, 0.8182, 0.3636, 0.8182, 0.3636, 0.8182, 0.4545, 0.8182, 0.4545, 0.9091, 0.3636, 0.9091, 0.4545, 0.0, 0.5455, 0.0, 0.5455, 0.09091, 0.4545, 0.09091, 0.4545, 0.09091, 0.5455, 0.09091, 0.5455, 0.1818, 0.4545, 0.1818, 0.4545, 0.1818, 0.5455, 0.1818, 0.5455, 0.2727, 0.4545, 0.2727, 0.4545, 0.2727, 0.5455, 0.2727, 0.5455, 0.3636, 0.4545, 0.3636, 0.4545, 0.3636, 0.5455, 0.3636, 0.5455, 0.4545, 0.4545, 0.4545, 0.4545, 0.4545, 0.5455, 0.4545, 0.5455, 0.5455, 0.4545, 0.5455, 0.4545, 0.5455, 0.5455, 0.5455, 0.5455, 0.6364, 0.4545, 0.6364, 0.4545, 0.6364, 0.5455, 0.6364, 0.5455, 0.7273, 0.4545, 0.7273, 0.4545, 0.7273, 0.5455, 0.7273, 0.5455, 0.8182, 0.4545, 0.8182, 0.4545, 0.8182, 0.5455, 0.8182, 0.5455, 0.9091, 0.4545, 0.9091, 0.5455, 0.0, 0.6364, 0.0, 0.6364, 0.09091, 0.5455, 0.09091, 0.5455, 0.09091, 0.6364, 0.09091, 0.6364, 0.1818, 0.5455, 0.1818, 0.5455, 0.1818, 0.6364, 0.1818, 0.6364, 0.2727, 0.5455, 0.2727, 0.5455, 0.2727, 0.6364, 0.2727, 0.6364, 0.3636, 0.5455, 0.3636, 0.5455, 0.3636, 0.6364, 0.3636, 0.6364, 0.4545, 0.5455, 0.4545, 0.5455, 0.4545, 0.6364, 0.4545, 0.6364, 0.5455, 0.5455, 0.5455, 0.5455, 0.5455, 0.6364, 0.5455, 0.6364, 0.6364, 0.5455, 0.6364, 0.5455, 0.6364, 0.6364, 0.6364, 0.6364, 0.7273, 0.5455, 0.7273, 0.5455, 0.7273, 0.6364, 0.7273, 0.6364, 0.8182, 0.5455, 0.8182, 0.5455, 0.8182, 0.6364, 0.8182, 0.6364, 0.9091, 0.5455, 0.9091, 0.6364, 0.0, 0.7273, 0.0, 0.7273, 0.09091, 0.6364, 0.09091, 0.6364, 0.09091, 0.7273, 0.09091, 0.7273, 0.1818, 0.6364, 0.1818, 0.6364, 0.1818, 0.7273, 0.1818, 0.7273, 0.2727, 0.6364, 0.2727, 0.6364, 0.2727, 0.7273, 0.2727, 0.7273, 0.3636, 0.6364, 0.3636, 0.6364, 0.3636, 0.7273, 0.3636, 0.7273, 0.4545, 0.6364, 0.4545, 0.6364, 0.4545, 0.7273, 0.4545, 0.7273, 0.5455, 0.6364, 0.5455, 0.6364, 0.5455, 0.7273, 0.5455, 0.7273, 0.6364, 0.6364, 0.6364, 0.6364, 0.6364, 0.7273, 0.6364, 0.7273, 0.7273, 0.6364, 0.7273, 0.6364, 0.7273, 0.7273, 0.7273, 0.7273, 0.8182, 0.6364, 0.8182, 0.6364, 0.8182, 0.7273, 0.8182, 0.7273, 0.9091, 0.6364, 0.9091, 0.7273, 0.0, 0.8182, 0.0, 0.8182, 0.09091, 0.7273, 0.09091, 0.7273, 0.09091, 0.8182, 0.09091, 0.8182, 0.1818, 0.7273, 0.1818, 0.7273, 0.1818, 0.8182, 0.1818, 0.8182, 0.2727, 0.7273, 0.2727, 0.7273, 0.2727, 0.8182, 0.2727, 0.8182, 0.3636, 0.7273, 0.3636, 0.7273, 0.3636, 0.8182, 0.3636, 0.8182, 0.4545, 0.7273, 0.4545, 0.7273, 0.4545, 0.8182, 0.4545, 0.8182, 0.5455, 0.7273, 0.5455, 0.7273, 0.5455, 0.8182, 0.5455, 0.8182, 0.6364, 0.7273, 0.6364, 0.7273, 0.6364, 0.8182, 0.6364, 0.8182, 0.7273, 0.7273, 0.7273, 0.7273, 0.7273, 0.8182, 0.7273, 0.8182, 0.8182, 0.7273, 0.8182, 0.7273, 0.8182, 0.8182, 0.8182, 0.8182, 0.9091, 0.7273, 0.9091, 0.8182, 0.0, 0.9091, 0.0, 0.9091, 0.09091, 0.8182, 0.09091, 0.8182, 0.09091, 0.9091, 0.09091, 0.9091, 0.1818, 0.8182, 0.1818, 0.8182, 0.1818, 0.9091, 0.1818, 0.9091, 0.2727, 0.8182, 0.2727, 0.8182, 0.2727, 0.9091, 0.2727, 0.9091, 0.3636, 0.8182, 0.3636, 0.8182, 0.3636, 0.9091, 0.3636, 0.9091, 0.4545, 0.8182, 0.4545, 0.8182, 0.4545, 0.9091, 0.4545, 0.9091, 0.5455, 0.8182, 0.5455, 0.8182, 0.5455, 0.9091, 0.5455, 0.9091, 0.6364, 0.8182, 0.6364, 0.8182, 0.6364, 0.9091, 0.6364, 0.9091, 0.7273, 0.8182, 0.7273, 0.8182, 0.7273, 0.9091, 0.7273, 0.9091, 0.8182, 0.8182, 0.8182, 0.8182, 0.8182, 0.9091, 0.8182, 0.9091, 0.9091, 0.8182, 0.9091, 0.9091, 0.0, 1.0, 0.0, 1.0, 0.09091, 0.9091, 0.09091, 0.9091, 0.09091, 1.0, 0.09091, 1.0, 0.1818, 0.9091, 0.1818, 0.9091, 0.1818, 1.0, 0.1818, 1.0, 0.2727, 0.9091, 0.2727, 0.9091, 0.2727, 1.0, 0.2727, 1.0, 0.3636, 0.9091, 0.3636, 0.9091, 0.3636, 1.0, 0.3636, 1.0, 0.4545, 0.9091, 0.4545, 0.9091, 0.4545, 1.0, 0.4545, 1.0, 0.5455, 0.9091, 0.5455, 0.9091, 0.5455, 1.0, 0.5455, 1.0, 0.6364, 0.9091, 0.6364, 0.9091, 0.6364, 1.0, 0.6364, 1.0, 0.7273, 0.9091, 0.7273, 0.9091, 0.7273, 1.0, 0.7273, 1.0, 0.8182, 0.9091, 0.8182, 0.9091, 0.8182, 1.0, 0.8182, 1.0, 0.9091, 0.9091, 0.9091])
me_plane_021.materials.append(mat_material_003)
me_plane_021.update()
me_plane_022 = bpy.data.meshes.new('Plane.022')
me_plane_022.from_pydata([(-1.0, -1.0, 0.0), (-1.0, 1.0, 0.0), (1.0, -1.0, 0.0), (1.0, 1.0, 0.0)], [], [(0, 2, 3, 1)])
_uv = me_plane_022.uv_layers.new(name='UVMap')
_uv.uv.foreach_set('vector', [9.999e-05, 0.0001001, 0.9999, 9.999e-05, 0.9999, 0.9999, 0.0001, 0.9999])
_ca = me_plane_022.color_attributes.new('Attribute', 'BYTE_COLOR', 'CORNER')
_ca.data.foreach_set('color', [1.0, 1.0, 1.0, 1.0, 1.0, 1.0, 1.0, 1.0, 1.0, 1.0, 1.0, 1.0, 1.0, 1.0, 1.0, 1.0])
me_plane_022.materials.append(mat_material_004)
me_plane_022.update()
me_plane_023 = bpy.data.meshes.new('Plane.023')
me_plane_023.from_pydata([(-1.0, -1.0, 0.0), (-1.0, 1.0, 0.0), (1.0, -1.0, 0.0), (1.0, 1.0, 0.0)], [], [(0, 2, 3, 1)])
_uv = me_plane_023.uv_layers.new(name='UVMap')
_uv.uv.foreach_set('vector', [4.371e-08, 1.0, 1.192e-07, 9e-15, 1.0, 7.55e-08, 1.0, 1.0])
_ca = me_plane_023.color_attributes.new('Attribute', 'BYTE_COLOR', 'CORNER')
_ca.data.foreach_set('color', [1.0, 1.0, 1.0, 1.0, 1.0, 1.0, 1.0, 1.0, 1.0, 1.0, 1.0, 1.0, 1.0, 1.0, 1.0, 1.0])
me_plane_023.materials.append(mat_material_007)
me_plane_023.update()
me_plane_003 = bpy.data.meshes.new('Plane.003')
me_plane_003.from_pydata([(0.426, -2.186, 0.0), (2.426, -2.186, 0.0), (0.426, -0.1863, 0.0), (2.426, -0.1863, 0.0), (0.426, -0.472, 0.0), (0.426, -0.7578, 0.0), (0.426, -1.043, 0.0), (0.426, -1.329, 0.0), (0.426, -1.615, 0.0), (0.426, -1.901, 0.0), (0.7117, -2.186, 0.0), (0.9974, -2.186, 0.0), (1.283, -2.186, 0.0), (1.569, -2.186, 0.0), (1.855, -2.186, 0.0), (2.14, -2.186, 0.0), (2.426, -1.901, 0.0), (2.426, -1.615, 0.0), (2.426, -1.329, 0.0), (2.426, -1.043, 0.0), (2.426, -0.7578, 0.0), (2.426, -0.472, 0.0), (2.14, -0.1863, 0.0), (1.855, -0.1863, 0.0), (1.569, -0.1863, 0.0), (1.283, -0.1863, 0.0), (0.9974, -0.1863, 0.0), (0.7117, -0.1863, 0.0), (0.7117, -1.901, 0.02499), (0.7117, -1.615, 0.08803), (0.7117, -1.329, 0.08803), (0.7117, -1.043, 0.08803), (0.7117, -0.7578, 0.02499), (0.7117, -0.472, 0.0), (0.9974, -1.901, 0.08803), (0.9974, -1.615, 0.3505), (0.9974, -1.329, 0.3505), (0.9974, -1.043, 0.2116), (0.9974, -0.7578, 0.08803), (0.9974, -0.472, 0.0), (1.283, -1.901, 0.1142), (1.283, -1.615, 0.5195), (1.283, -1.329, 0.5186), (1.283, -1.043, 0.3505), (1.283, -0.7578, 0.08803), (1.283, -0.472, 0.0), (1.569, -1.901, 0.1142), (1.569, -1.615, 0.3994), (1.569, -1.329, 0.4918), (1.569, -1.043, 0.2578), (1.569, -0.7578, 0.08803), (1.569, -0.472, 0.0), (1.855, -1.901, 0.02499), (1.855, -1.615, 0.1142), (1.855, -1.329, 0.1142), (1.855, -1.043, 0.08803), (1.855, -0.7578, 0.02499), (1.855, -0.472, 0.0), (2.14, -1.901, 0.0), (2.14, -1.615, 0.0), (2.14, -1.329, 0.0), (2.14, -1.043, 0.0), (2.14, -0.7578, 0.0), (2.14, -0.472, 0.0)], [], [(63, 21, 3, 22), (4, 33, 27, 2), (33, 39, 26, 27), (39, 45, 25, 26), (45, 51, 24, 25), (51, 57, 23, 24), (57, 63, 22, 23), (0, 10, 28, 9), (9, 28, 29, 8), (8, 29, 30, 7), (7, 30, 31, 6), (6, 31, 32, 5), (5, 32, 33, 4), (10, 11, 34, 28), (28, 34, 35, 29), (29, 35, 36, 30), (30, 36, 37, 31), (31, 37, 38, 32), (32, 38, 39, 33), (11, 12, 40, 34), (34, 40, 41, 35), (35, 41, 42, 36), (36, 42, 43, 37), (37, 43, 44, 38), (38, 44, 45, 39), (12, 13, 46, 40), (40, 46, 47, 41), (41, 47, 48, 42), (42, 48, 49, 43), (43, 49, 50, 44), (44, 50, 51, 45), (13, 14, 52, 46), (46, 52, 53, 47), (47, 53, 54, 48), (48, 54, 55, 49), (49, 55, 56, 50), (50, 56, 57, 51), (14, 15, 58, 52), (52, 58, 59, 53), (53, 59, 60, 54), (54, 60, 61, 55), (55, 61, 62, 56), (56, 62, 63, 57), (15, 1, 16, 58), (58, 16, 17, 59), (59, 17, 18, 60), (60, 18, 19, 61), (61, 19, 20, 62), (62, 20, 21, 63)])
_uv = me_plane_003.uv_layers.new(name='UVMap')
_uv.uv.foreach_set('vector', [0.8571, 0.8571, 1.0, 0.8571, 1.0, 1.0, 0.8571, 1.0, 0.0, 0.8571, 0.1429, 0.8571, 0.1429, 1.0, 0.0, 1.0, 0.1429, 0.8571, 0.2857, 0.8571, 0.2857, 1.0, 0.1429, 1.0, 0.2857, 0.8571, 0.4286, 0.8571, 0.4286, 1.0, 0.2857, 1.0, 0.4286, 0.8571, 0.5714, 0.8571, 0.5714, 1.0, 0.4286, 1.0, 0.5714, 0.8571, 0.7143, 0.8571, 0.7143, 1.0, 0.5714, 1.0, 0.7143, 0.8571, 0.8571, 0.8571, 0.8571, 1.0, 0.7143, 1.0, 0.0, 0.0, 0.1429, 0.0, 0.1429, 0.1429, 0.0, 0.1429, 0.0, 0.1429, 0.1429, 0.1429, 0.1429, 0.2857, 0.0, 0.2857, 0.0, 0.2857, 0.1429, 0.2857, 0.1429, 0.4286, 0.0, 0.4286, 0.0, 0.4286, 0.1429, 0.4286, 0.1429, 0.5714, 0.0, 0.5714, 0.0, 0.5714, 0.1429, 0.5714, 0.1429, 0.7143, 0.0, 0.7143, 0.0, 0.7143, 0.1429, 0.7143, 0.1429, 0.8571, 0.0, 0.8571, 0.1429, 0.0, 0.2857, 0.0, 0.2857, 0.1429, 0.1429, 0.1429, 0.1429, 0.1429, 0.2857, 0.1429, 0.2857, 0.2857, 0.1429, 0.2857, 0.1429, 0.2857, 0.2857, 0.2857, 0.2857, 0.4286, 0.1429, 0.4286, 0.1429, 0.4286, 0.2857, 0.4286, 0.2857, 0.5714, 0.1429, 0.5714, 0.1429, 0.5714, 0.2857, 0.5714, 0.2857, 0.7143, 0.1429, 0.7143, 0.1429, 0.7143, 0.2857, 0.7143, 0.2857, 0.8571, 0.1429, 0.8571, 0.2857, 0.0, 0.4286, 0.0, 0.4286, 0.1429, 0.2857, 0.1429, 0.2857, 0.1429, 0.4286, 0.1429, 0.4286, 0.2857, 0.2857, 0.2857, 0.2857, 0.2857, 0.4286, 0.2857, 0.4286, 0.4286, 0.2857, 0.4286, 0.2857, 0.4286, 0.4286, 0.4286, 0.4286, 0.5714, 0.2857, 0.5714, 0.2857, 0.5714, 0.4286, 0.5714, 0.4286, 0.7143, 0.2857, 0.7143, 0.2857, 0.7143, 0.4286, 0.7143, 0.4286, 0.8571, 0.2857, 0.8571, 0.4286, 0.0, 0.5714, 0.0, 0.5714, 0.1429, 0.4286, 0.1429, 0.4286, 0.1429, 0.5714, 0.1429, 0.5714, 0.2857, 0.4286, 0.2857, 0.4286, 0.2857, 0.5714, 0.2857, 0.5714, 0.4286, 0.4286, 0.4286, 0.4286, 0.4286, 0.5714, 0.4286, 0.5714, 0.5714, 0.4286, 0.5714, 0.4286, 0.5714, 0.5714, 0.5714, 0.5714, 0.7143, 0.4286, 0.7143, 0.4286, 0.7143, 0.5714, 0.7143, 0.5714, 0.8571, 0.4286, 0.8571, 0.5714, 0.0, 0.7143, 0.0, 0.7143, 0.1429, 0.5714, 0.1429, 0.5714, 0.1429, 0.7143, 0.1429, 0.7143, 0.2857, 0.5714, 0.2857, 0.5714, 0.2857, 0.7143, 0.2857, 0.7143, 0.4286, 0.5714, 0.4286, 0.5714, 0.4286, 0.7143, 0.4286, 0.7143, 0.5714, 0.5714, 0.5714, 0.5714, 0.5714, 0.7143, 0.5714, 0.7143, 0.7143, 0.5714, 0.7143, 0.5714, 0.7143, 0.7143, 0.7143, 0.7143, 0.8571, 0.5714, 0.8571, 0.7143, 0.0, 0.8571, 0.0, 0.8571, 0.1429, 0.7143, 0.1429, 0.7143, 0.1429, 0.8571, 0.1429, 0.8571, 0.2857, 0.7143, 0.2857, 0.7143, 0.2857, 0.8571, 0.2857, 0.8571, 0.4286, 0.7143, 0.4286, 0.7143, 0.4286, 0.8571, 0.4286, 0.8571, 0.5714, 0.7143, 0.5714, 0.7143, 0.5714, 0.8571, 0.5714, 0.8571, 0.7143, 0.7143, 0.7143, 0.7143, 0.7143, 0.8571, 0.7143, 0.8571, 0.8571, 0.7143, 0.8571, 0.8571, 0.0, 1.0, 0.0, 1.0, 0.1429, 0.8571, 0.1429, 0.8571, 0.1429, 1.0, 0.1429, 1.0, 0.2857, 0.8571, 0.2857, 0.8571, 0.2857, 1.0, 0.2857, 1.0, 0.4286, 0.8571, 0.4286, 0.8571, 0.4286, 1.0, 0.4286, 1.0, 0.5714, 0.8571, 0.5714, 0.8571, 0.5714, 1.0, 0.5714, 1.0, 0.7143, 0.8571, 0.7143, 0.8571, 0.7143, 1.0, 0.7143, 1.0, 0.8571, 0.8571, 0.8571])
me_plane_003.materials.append(mat_island)
me_plane_003.update()
me_plane_004 = bpy.data.meshes.new('Plane.004')
me_plane_004.from_pydata([(0.3747, -0.2403, 5.96e-08), (0.48, -2.238, 5.96e-08), (2.372, -0.1351, 5.96e-08), (2.477, -2.132, 5.96e-08), (2.087, -0.1501, 5.96e-08), (1.801, -0.1652, 5.96e-08), (1.516, -0.1802, 5.96e-08), (1.231, -0.1952, 5.96e-08), (0.9454, -0.2103, 5.96e-08), (0.66, -0.2253, 5.96e-08), (0.3898, -0.5257, 5.96e-08), (0.4048, -0.811, 5.96e-08), (0.4198, -1.096, 5.96e-08), (0.4349, -1.382, 5.96e-08), (0.4499, -1.667, 5.96e-08), (0.4649, -1.952, 5.96e-08), (0.7653, -2.223, 5.96e-08), (1.051, -2.208, 5.96e-08), (1.336, -2.192, 5.96e-08), (1.621, -2.177, 5.96e-08), (1.907, -2.162, 5.96e-08), (2.192, -2.147, 5.96e-08), (2.462, -1.847, 5.96e-08), (2.447, -1.562, 5.96e-08), (2.432, -1.276, 0.03865), (2.417, -0.991, 0.1252), (2.402, -0.7057, 0.03865), (2.387, -0.4204, 5.96e-08), (0.6751, -0.5106, 0.02499), (0.9604, -0.4956, 0.1008), (1.246, -0.4806, 0.1009), (1.531, -0.4655, 0.1189), (1.816, -0.4505, 0.02862), (2.102, -0.4354, 5.96e-08), (0.6901, -0.7959, 0.1008), (0.9754, -0.7809, 0.4832), (1.261, -0.7659, 0.5697), (1.546, -0.7508, 0.3514), (1.831, -0.7358, 0.119), (2.117, -0.7208, 0.004094), (0.7052, -1.081, 0.1156), (0.9905, -1.066, 0.6702), (1.276, -1.051, 0.5681), (1.568, -1.015, 0.471), (1.846, -1.021, 0.1046), (2.132, -1.006, 0.03865), (0.7202, -1.367, 0.1183), (1.006, -1.352, 0.5245), (1.291, -1.337, 0.5157), (1.576, -1.321, 0.383), (1.861, -1.306, 0.11), (2.147, -1.291, 0.004094), (0.7352, -1.652, 0.02499), (1.021, -1.637, 0.1183), (1.306, -1.622, 0.1194), (1.591, -1.607, 0.11), (1.876, -1.592, 0.02499), (2.162, -1.577, 5.96e-08), (0.7503, -1.937, 5.96e-08), (1.036, -1.922, 5.96e-08), (1.321, -1.907, 5.96e-08), (1.606, -1.892, 5.96e-08), (1.892, -1.877, 5.96e-08), (2.177, -1.862, 5.96e-08)], [], [(63, 21, 3, 22), (4, 33, 27, 2), (33, 39, 26, 27), (39, 45, 25, 26), (45, 51, 24, 25), (51, 57, 23, 24), (57, 63, 22, 23), (0, 10, 28, 9), (9, 28, 29, 8), (8, 29, 30, 7), (7, 30, 31, 6), (6, 31, 32, 5), (5, 32, 33, 4), (10, 11, 34, 28), (28, 34, 35, 29), (29, 35, 36, 30), (30, 36, 37, 31), (31, 37, 38, 32), (32, 38, 39, 33), (11, 12, 40, 34), (34, 40, 41, 35), (35, 41, 42, 36), (36, 42, 43, 37), (37, 43, 44, 38), (38, 44, 45, 39), (12, 13, 46, 40), (40, 46, 47, 41), (41, 47, 48, 42), (42, 48, 49, 43), (43, 49, 50, 44), (44, 50, 51, 45), (13, 14, 52, 46), (46, 52, 53, 47), (47, 53, 54, 48), (48, 54, 55, 49), (49, 55, 56, 50), (50, 56, 57, 51), (14, 15, 58, 52), (52, 58, 59, 53), (53, 59, 60, 54), (54, 60, 61, 55), (55, 61, 62, 56), (56, 62, 63, 57), (15, 1, 16, 58), (58, 16, 17, 59), (59, 17, 18, 60), (60, 18, 19, 61), (61, 19, 20, 62), (62, 20, 21, 63)])
_uv = me_plane_004.uv_layers.new(name='UVMap')
_uv.uv.foreach_set('vector', [0.8571, 0.8571, 1.0, 0.8571, 1.0, 1.0, 0.8571, 1.0, 0.0, 0.8571, 0.1429, 0.8571, 0.1429, 1.0, 0.0, 1.0, 0.1429, 0.8571, 0.2857, 0.8571, 0.2857, 1.0, 0.1429, 1.0, 0.2857, 0.8571, 0.4286, 0.8571, 0.4286, 1.0, 0.2857, 1.0, 0.4286, 0.8571, 0.5714, 0.8571, 0.5714, 1.0, 0.4286, 1.0, 0.5714, 0.8571, 0.7143, 0.8571, 0.7143, 1.0, 0.5714, 1.0, 0.7143, 0.8571, 0.8571, 0.8571, 0.8571, 1.0, 0.7143, 1.0, 0.0, 0.0, 0.1429, 0.0, 0.1429, 0.1429, 0.0, 0.1429, 0.0, 0.1429, 0.1429, 0.1429, 0.1429, 0.2857, 0.0, 0.2857, 0.0, 0.2857, 0.1429, 0.2857, 0.1429, 0.4286, 0.0, 0.4286, 0.0, 0.4286, 0.1429, 0.4286, 0.1429, 0.5714, 0.0, 0.5714, 0.0, 0.5714, 0.1429, 0.5714, 0.1429, 0.7143, 0.0, 0.7143, 0.0, 0.7143, 0.1429, 0.7143, 0.1429, 0.8571, 0.0, 0.8571, 0.1429, 0.0, 0.2857, 0.0, 0.2857, 0.1429, 0.1429, 0.1429, 0.1429, 0.1429, 0.2857, 0.1429, 0.2857, 0.2857, 0.1429, 0.2857, 0.1429, 0.2857, 0.2857, 0.2857, 0.2857, 0.4286, 0.1429, 0.4286, 0.1429, 0.4286, 0.2857, 0.4286, 0.2857, 0.5714, 0.1429, 0.5714, 0.1429, 0.5714, 0.2857, 0.5714, 0.2857, 0.7143, 0.1429, 0.7143, 0.1429, 0.7143, 0.2857, 0.7143, 0.2857, 0.8571, 0.1429, 0.8571, 0.2857, 0.0, 0.4286, 0.0, 0.4286, 0.1429, 0.2857, 0.1429, 0.2857, 0.1429, 0.4286, 0.1429, 0.4286, 0.2857, 0.2857, 0.2857, 0.2857, 0.2857, 0.4286, 0.2857, 0.4286, 0.4286, 0.2857, 0.4286, 0.2857, 0.4286, 0.4286, 0.4286, 0.4286, 0.5714, 0.2857, 0.5714, 0.2857, 0.5714, 0.4286, 0.5714, 0.4286, 0.7143, 0.2857, 0.7143, 0.2857, 0.7143, 0.4286, 0.7143, 0.4286, 0.8571, 0.2857, 0.8571, 0.4286, 0.0, 0.5714, 0.0, 0.5714, 0.1429, 0.4286, 0.1429, 0.4286, 0.1429, 0.5714, 0.1429, 0.5714, 0.2857, 0.4286, 0.2857, 0.4286, 0.2857, 0.5714, 0.2857, 0.5714, 0.4286, 0.4286, 0.4286, 0.4286, 0.4286, 0.5714, 0.4286, 0.5714, 0.5714, 0.4286, 0.5714, 0.4286, 0.5714, 0.5714, 0.5714, 0.5714, 0.7143, 0.4286, 0.7143, 0.4286, 0.7143, 0.5714, 0.7143, 0.5714, 0.8571, 0.4286, 0.8571, 0.5714, 0.0, 0.7143, 0.0, 0.7143, 0.1429, 0.5714, 0.1429, 0.5714, 0.1429, 0.7143, 0.1429, 0.7143, 0.2857, 0.5714, 0.2857, 0.5714, 0.2857, 0.7143, 0.2857, 0.7143, 0.4286, 0.5714, 0.4286, 0.5714, 0.4286, 0.7143, 0.4286, 0.7143, 0.5714, 0.5714, 0.5714, 0.5714, 0.5714, 0.7143, 0.5714, 0.7143, 0.7143, 0.5714, 0.7143, 0.5714, 0.7143, 0.7143, 0.7143, 0.7143, 0.8571, 0.5714, 0.8571, 0.7143, 0.0, 0.8571, 0.0, 0.8571, 0.1429, 0.7143, 0.1429, 0.7143, 0.1429, 0.8571, 0.1429, 0.8571, 0.2857, 0.7143, 0.2857, 0.7143, 0.2857, 0.8571, 0.2857, 0.8571, 0.4286, 0.7143, 0.4286, 0.7143, 0.4286, 0.8571, 0.4286, 0.8571, 0.5714, 0.7143, 0.5714, 0.7143, 0.5714, 0.8571, 0.5714, 0.8571, 0.7143, 0.7143, 0.7143, 0.7143, 0.7143, 0.8571, 0.7143, 0.8571, 0.8571, 0.7143, 0.8571, 0.8571, 0.0, 1.0, 0.0, 1.0, 0.1429, 0.8571, 0.1429, 0.8571, 0.1429, 1.0, 0.1429, 1.0, 0.2857, 0.8571, 0.2857, 0.8571, 0.2857, 1.0, 0.2857, 1.0, 0.4286, 0.8571, 0.4286, 0.8571, 0.4286, 1.0, 0.4286, 1.0, 0.5714, 0.8571, 0.5714, 0.8571, 0.5714, 1.0, 0.5714, 1.0, 0.7143, 0.8571, 0.7143, 0.8571, 0.7143, 1.0, 0.7143, 1.0, 0.8571, 0.8571, 0.8571])
me_plane_004.materials.append(mat_island)
me_plane_004.update()
me_cube_005 = bpy.data.meshes.new('Cube.005')
me_cube_005.from_pydata([(-0.115, 0.115, -0.01872), (-0.115, 0.115, 0.115), (0.115, 0.115, -0.01872), (0.115, 0.115, 0.115), (0.0, 0.115, 0.1923), (-0.115, -0.115, -0.01872), (-0.115, -0.115, 0.115), (0.115, -0.115, 0.115), (0.115, -0.115, -0.01872), (0.0, -0.115, 0.1923)], [], [(5, 6, 1, 0), (0, 1, 4, 3, 2), (2, 3, 7, 8), (0, 2, 8, 5), (4, 1, 6, 9), (3, 4, 9, 7), (9, 6, 5, 8, 7)])
_uv = me_cube_005.uv_layers.new(name='UVMap')
_uv.uv.foreach_set('vector', [0.375, 0.0, 0.625, 0.0, 0.625, 0.25, 0.375, 0.25, 0.375, 0.25, 0.625, 0.25, 0.625, 0.375, 0.625, 0.5, 0.375, 0.5, 0.375, 0.5, 0.625, 0.5, 0.625, 0.75, 0.375, 0.75, 0.125, 0.5, 0.375, 0.5, 0.375, 0.75, 0.125, 0.75, 0.75, 0.5, 0.875, 0.5, 0.875, 0.75, 0.75, 0.75, 0.625, 0.5, 0.75, 0.5, 0.75, 0.75, 0.625, 0.75, 0.625, 0.875, 0.625, 1.0, 0.375, 1.0, 0.375, 0.75, 0.625, 0.75])
me_cube_005.materials.append(mat_white)
me_cube_005.update()
me_cube_009 = bpy.data.meshes.new('Cube.009')
me_cube_009.from_pydata([(-0.1354, -0.01173, 0.1013), (-0.1354, 0.01173, 0.1013), (-1.354e-09, -0.01157, 0.1927), (0.1354, -0.01173, 0.1013), (1.67e-09, 0.01157, 0.1927), (0.1354, 0.01173, 0.1013)], [], [(5, 4, 2, 3), (4, 1, 0, 2)])
_uv = me_cube_009.uv_layers.new(name='UVMap')
_uv.uv.foreach_set('vector', [0.625, 0.5, 0.75, 0.5, 0.75, 0.75, 0.625, 0.75, 0.75, 0.5, 0.875, 0.5, 0.875, 0.75, 0.75, 0.75])
me_cube_009.materials.append(mat_roof)
me_cube_009.update()
me_cube_012 = bpy.data.meshes.new('Cube.012')
me_cube_012.from_pydata([(-0.1354, -0.01173, 0.1013), (-0.1354, 0.01173, 0.1013), (-1.354e-09, -0.01157, 0.1927), (0.1354, -0.01173, 0.1013), (1.67e-09, 0.01157, 0.1927), (0.1354, 0.01173, 0.1013)], [], [(5, 4, 2, 3), (4, 1, 0, 2)])
_uv = me_cube_012.uv_layers.new(name='UVMap')
_uv.uv.foreach_set('vector', [0.625, 0.5, 0.75, 0.5, 0.75, 0.75, 0.625, 0.75, 0.75, 0.5, 0.875, 0.5, 0.875, 0.75, 0.75, 0.75])
me_cube_012.materials.append(mat_material_016)
me_cube_012.update()
me_cube_017 = bpy.data.meshes.new('Cube.017')
me_cube_017.from_pydata([(-0.0163, -0.1212, 0.02063), (-0.0163, -0.1212, 0.08818), (-0.06857, -0.1212, 0.02063), (-0.06857, -0.1212, 0.08818)], [], [(2, 3, 1, 0)])
_uv = me_cube_017.uv_layers.new(name='UVMap')
_uv.uv.foreach_set('vector', [0.0, 0.0, 0.0, 0.0, 0.0, 0.0, 0.0, 0.0])
me_cube_017.materials.append(mat_roof)
me_cube_017.update()
me_cube_018 = bpy.data.meshes.new('Cube.018')
me_cube_018.from_pydata([(0.07238, -0.1212, 0.02063), (0.07238, -0.1212, 0.08818), (0.02011, -0.1212, 0.02063), (0.02011, -0.1212, 0.08818)], [], [(2, 3, 1, 0)])
_uv = me_cube_018.uv_layers.new(name='UVMap')
_uv.uv.foreach_set('vector', [0.0, 0.0, 0.0, 0.0, 0.0, 0.0, 0.0, 0.0])
me_cube_018.materials.append(mat_roof)
me_cube_018.update()
me_cube_006 = bpy.data.meshes.new('Cube.006')
me_cube_006.from_pydata([(-0.115, -0.115, -0.115), (-0.115, -0.115, 0.115), (-0.115, 0.115, -0.115), (-0.115, 0.115, 0.115), (0.115, -0.115, -0.115), (0.115, -0.115, 0.115), (0.115, 0.115, -0.115), (0.115, 0.115, 0.115)], [], [(0, 1, 3, 2), (2, 3, 7, 6), (6, 7, 5, 4), (4, 5, 1, 0), (2, 6, 4, 0), (7, 3, 1, 5)])
_uv = me_cube_006.uv_layers.new(name='UVMap')
_uv.uv.foreach_set('vector', [0.375, 0.0, 0.625, 0.0, 0.625, 0.25, 0.375, 0.25, 0.375, 0.25, 0.625, 0.25, 0.625, 0.5, 0.375, 0.5, 0.375, 0.5, 0.625, 0.5, 0.625, 0.75, 0.375, 0.75, 0.375, 0.75, 0.625, 0.75, 0.625, 1.0, 0.375, 1.0, 0.125, 0.5, 0.375, 0.5, 0.375, 0.75, 0.125, 0.75, 0.625, 0.5, 0.875, 0.5, 0.875, 0.75, 0.625, 0.75])
me_cube_006.materials.append(mat_greenery)
me_cube_006.update()
me_cube_007 = bpy.data.meshes.new('Cube.007')
me_cube_007.from_pydata([(-0.115, -0.115, -0.115), (-0.115, -0.115, 0.115), (-0.115, 0.115, -0.115), (-0.115, 0.115, 0.115), (0.115, -0.115, -0.115), (0.115, -0.115, 0.115), (0.115, 0.115, -0.115), (0.115, 0.115, 0.115)], [], [(0, 1, 3, 2), (2, 3, 7, 6), (6, 7, 5, 4), (4, 5, 1, 0), (2, 6, 4, 0), (7, 3, 1, 5)])
_uv = me_cube_007.uv_layers.new(name='UVMap')
_uv.uv.foreach_set('vector', [0.375, 0.0, 0.625, 0.0, 0.625, 0.25, 0.375, 0.25, 0.375, 0.25, 0.625, 0.25, 0.625, 0.5, 0.375, 0.5, 0.375, 0.5, 0.625, 0.5, 0.625, 0.75, 0.375, 0.75, 0.375, 0.75, 0.625, 0.75, 0.625, 1.0, 0.375, 1.0, 0.125, 0.5, 0.375, 0.5, 0.375, 0.75, 0.125, 0.75, 0.625, 0.5, 0.875, 0.5, 0.875, 0.75, 0.625, 0.75])
me_cube_007.materials.append(mat_greenery)
me_cube_007.update()
me_cube_008 = bpy.data.meshes.new('Cube.008')
me_cube_008.from_pydata([(-0.115, -0.115, -0.115), (-0.115, -0.115, 0.115), (-0.115, 0.115, -0.115), (-0.115, 0.115, 0.115), (0.115, -0.115, -0.115), (0.115, -0.115, 0.115), (0.115, 0.115, -0.115), (0.115, 0.115, 0.115)], [], [(0, 1, 3, 2), (2, 3, 7, 6), (6, 7, 5, 4), (4, 5, 1, 0), (2, 6, 4, 0), (7, 3, 1, 5)])
_uv = me_cube_008.uv_layers.new(name='UVMap')
_uv.uv.foreach_set('vector', [0.375, 0.0, 0.625, 0.0, 0.625, 0.25, 0.375, 0.25, 0.375, 0.25, 0.625, 0.25, 0.625, 0.5, 0.375, 0.5, 0.375, 0.5, 0.625, 0.5, 0.625, 0.75, 0.375, 0.75, 0.375, 0.75, 0.625, 0.75, 0.625, 1.0, 0.375, 1.0, 0.125, 0.5, 0.375, 0.5, 0.375, 0.75, 0.125, 0.75, 0.625, 0.5, 0.875, 0.5, 0.875, 0.75, 0.625, 0.75])
me_cube_008.materials.append(mat_greenery)
me_cube_008.update()
me_cube_010 = bpy.data.meshes.new('Cube.010')
me_cube_010.from_pydata([(-0.03752, -0.03752, -0.1036), (-0.0882, -0.0882, 0.115), (-0.03752, 0.03752, -0.1036), (-0.0882, 0.0882, 0.115), (0.03752, -0.03752, -0.1036), (0.0882, -0.0882, 0.115), (0.03752, 0.03752, -0.1036), (0.0882, 0.0882, 0.115), (-0.115, -0.115, 0.05283), (-0.115, 0.115, 0.05283), (0.115, 0.115, 0.05283), (0.115, -0.115, 0.05283), (-0.07947, 0.07947, -0.05267), (0.07947, 0.07947, -0.05267), (0.07947, -0.07947, -0.05267), (-0.07947, -0.07947, -0.05267)], [], [(8, 1, 3, 9), (9, 3, 7, 10), (10, 7, 5, 11), (11, 5, 1, 8), (2, 6, 4, 0), (7, 3, 1, 5), (14, 11, 8, 15), (13, 10, 11, 14), (12, 9, 10, 13), (15, 8, 9, 12), (0, 15, 12, 2), (2, 12, 13, 6), (6, 13, 14, 4), (4, 14, 15, 0)])
_uv = me_cube_010.uv_layers.new(name='UVMap')
_uv.uv.foreach_set('vector', [0.5574, 0.0, 0.625, 0.0, 0.625, 0.25, 0.5574, 0.25, 0.5574, 0.25, 0.625, 0.25, 0.625, 0.5, 0.5574, 0.5, 0.5574, 0.5, 0.625, 0.5, 0.625, 0.75, 0.5574, 0.75, 0.5574, 0.75, 0.625, 0.75, 0.625, 1.0, 0.5574, 1.0, 0.125, 0.5, 0.375, 0.5, 0.375, 0.75, 0.125, 0.75, 0.625, 0.5, 0.875, 0.5, 0.875, 0.75, 0.625, 0.75, 0.4551, 0.75, 0.5574, 0.75, 0.5574, 1.0, 0.4551, 1.0, 0.4551, 0.5, 0.5574, 0.5, 0.5574, 0.75, 0.4551, 0.75, 0.4551, 0.25, 0.5574, 0.25, 0.5574, 0.5, 0.4551, 0.5, 0.4551, 0.0, 0.5574, 0.0, 0.5574, 0.25, 0.4551, 0.25, 0.375, 0.0, 0.4551, 0.0, 0.4551, 0.25, 0.375, 0.25, 0.375, 0.25, 0.4551, 0.25, 0.4551, 0.5, 0.375, 0.5, 0.375, 0.5, 0.4551, 0.5, 0.4551, 0.75, 0.375, 0.75, 0.375, 0.75, 0.4551, 0.75, 0.4551, 1.0, 0.375, 1.0])
me_cube_010.materials.append(mat_greenery)
me_cube_010.update()
me_cube_013 = bpy.data.meshes.new('Cube.013')
me_cube_013.from_pydata([(-0.03752, -0.03752, -0.1036), (-0.0882, -0.0882, 0.115), (-0.03752, 0.03752, -0.1036), (-0.0882, 0.0882, 0.115), (0.03752, -0.03752, -0.1036), (0.0882, -0.0882, 0.115), (0.03752, 0.03752, -0.1036), (0.0882, 0.0882, 0.115), (-0.115, -0.115, 0.05283), (-0.115, 0.115, 0.05283), (0.115, 0.115, 0.05283), (0.115, -0.115, 0.05283), (-0.07947, 0.07947, -0.05267), (0.07947, 0.07947, -0.05267), (0.07947, -0.07947, -0.05267), (-0.07947, -0.07947, -0.05267)], [], [(8, 1, 3, 9), (9, 3, 7, 10), (10, 7, 5, 11), (11, 5, 1, 8), (2, 6, 4, 0), (7, 3, 1, 5), (14, 11, 8, 15), (13, 10, 11, 14), (12, 9, 10, 13), (15, 8, 9, 12), (0, 15, 12, 2), (2, 12, 13, 6), (6, 13, 14, 4), (4, 14, 15, 0)])
_uv = me_cube_013.uv_layers.new(name='UVMap')
_uv.uv.foreach_set('vector', [0.5574, 0.0, 0.625, 0.0, 0.625, 0.25, 0.5574, 0.25, 0.5574, 0.25, 0.625, 0.25, 0.625, 0.5, 0.5574, 0.5, 0.5574, 0.5, 0.625, 0.5, 0.625, 0.75, 0.5574, 0.75, 0.5574, 0.75, 0.625, 0.75, 0.625, 1.0, 0.5574, 1.0, 0.125, 0.5, 0.375, 0.5, 0.375, 0.75, 0.125, 0.75, 0.625, 0.5, 0.875, 0.5, 0.875, 0.75, 0.625, 0.75, 0.4551, 0.75, 0.5574, 0.75, 0.5574, 1.0, 0.4551, 1.0, 0.4551, 0.5, 0.5574, 0.5, 0.5574, 0.75, 0.4551, 0.75, 0.4551, 0.25, 0.5574, 0.25, 0.5574, 0.5, 0.4551, 0.5, 0.4551, 0.0, 0.5574, 0.0, 0.5574, 0.25, 0.4551, 0.25, 0.375, 0.0, 0.4551, 0.0, 0.4551, 0.25, 0.375, 0.25, 0.375, 0.25, 0.4551, 0.25, 0.4551, 0.5, 0.375, 0.5, 0.375, 0.5, 0.4551, 0.5, 0.4551, 0.75, 0.375, 0.75, 0.375, 0.75, 0.4551, 0.75, 0.4551, 1.0, 0.375, 1.0])
me_cube_013.materials.append(mat_greenery)
me_cube_013.update()
me_cylinder_012 = bpy.data.meshes.new('Cylinder.012')
me_cylinder_012.from_pydata([(0.0, 1.0, -1.0), (0.0, 1.0, -0.1953), (0.7071, 0.7071, -1.0), (0.7071, 0.7071, -0.1953), (1.0, 0.0, -1.0), (1.0, 0.0, -0.1953), (0.7071, -0.7071, -1.0), (0.7071, -0.7071, -0.1953), (0.0, -1.0, -1.0), (0.0, -1.0, -0.1953), (-0.7071, -0.7071, -1.0), (-0.7071, -0.7071, -0.1953), (-1.0, 0.0, -1.0), (-1.0, 0.0, -0.1953), (-0.7071, 0.7071, -1.0), (-0.7071, 0.7071, -0.1953)], [], [(0, 1, 3, 2), (2, 3, 5, 4), (4, 5, 7, 6), (6, 7, 9, 8), (8, 9, 11, 10), (10, 11, 13, 12), (3, 1, 15, 13, 11, 9, 7, 5), (12, 13, 15, 14), (14, 15, 1, 0), (0, 2, 4, 6, 8, 10, 12, 14)])
_uv = me_cylinder_012.uv_layers.new(name='UVMap')
_uv.uv.foreach_set('vector', [1.0, 0.5, 1.0, 1.0, 0.875, 1.0, 0.875, 0.5, 0.875, 0.5, 0.875, 1.0, 0.75, 1.0, 0.75, 0.5, 0.75, 0.5, 0.75, 1.0, 0.625, 1.0, 0.625, 0.5, 0.625, 0.5, 0.625, 1.0, 0.5, 1.0, 0.5, 0.5, 0.5, 0.5, 0.5, 1.0, 0.375, 1.0, 0.375, 0.5, 0.375, 0.5, 0.375, 1.0, 0.25, 1.0, 0.25, 0.5, 0.4197, 0.4197, 0.25, 0.49, 0.08029, 0.4197, 0.01, 0.25, 0.08029, 0.08029, 0.25, 0.01, 0.4197, 0.08029, 0.49, 0.25, 0.25, 0.5, 0.25, 1.0, 0.125, 1.0, 0.125, 0.5, 0.125, 0.5, 0.125, 1.0, 0.0, 1.0, 0.0, 0.5, 0.75, 0.49, 0.9197, 0.4197, 0.99, 0.25, 0.9197, 0.08029, 0.75, 0.01, 0.5803, 0.08029, 0.51, 0.25, 0.5803, 0.4197])
me_cylinder_012.materials.append(mat_wood)
me_cylinder_012.update()
me_cube_014 = bpy.data.meshes.new('Cube.014')
me_cube_014.from_pydata([(-0.01498, -0.01498, -0.06404), (-0.1172, -0.1172, 0.05311), (-0.01498, 0.01498, -0.06404), (-0.1172, 0.1172, 0.05311), (0.01498, -0.01498, -0.06404), (0.1172, -0.1172, 0.05311), (0.01498, 0.01498, -0.06404), (0.1172, 0.1172, 0.05311), (-0.115, -0.115, 0.03576), (-0.115, 0.115, 0.03576), (0.115, 0.115, 0.03576), (0.115, -0.115, 0.03576)], [], [(8, 1, 3, 9), (9, 3, 7, 10), (10, 7, 5, 11), (11, 5, 1, 8), (2, 6, 4, 0), (7, 3, 1, 5), (4, 11, 8, 0), (6, 10, 11, 4), (2, 9, 10, 6), (0, 8, 9, 2)])
_uv = me_cube_014.uv_layers.new(name='UVMap')
_uv.uv.foreach_set('vector', [0.5574, 0.0, 0.625, 0.0, 0.625, 0.25, 0.5574, 0.25, 0.5574, 0.25, 0.625, 0.25, 0.625, 0.5, 0.5574, 0.5, 0.5574, 0.5, 0.625, 0.5, 0.625, 0.75, 0.5574, 0.75, 0.5574, 0.75, 0.625, 0.75, 0.625, 1.0, 0.5574, 1.0, 0.125, 0.5, 0.375, 0.5, 0.375, 0.75, 0.125, 0.75, 0.625, 0.5, 0.875, 0.5, 0.875, 0.75, 0.625, 0.75, 0.375, 0.75, 0.5574, 0.75, 0.5574, 1.0, 0.375, 1.0, 0.375, 0.5, 0.5574, 0.5, 0.5574, 0.75, 0.375, 0.75, 0.375, 0.25, 0.5574, 0.25, 0.5574, 0.5, 0.375, 0.5, 0.375, 0.0, 0.5574, 0.0, 0.5574, 0.25, 0.375, 0.25])
me_cube_014.materials.append(mat_greenery)
me_cube_014.update()
me_cylinder_006 = bpy.data.meshes.new('Cylinder.006')
me_cylinder_006.from_pydata([(0.0, 1.0, -1.0), (0.0, 1.0, -0.1953), (0.7071, 0.7071, -1.0), (0.7071, 0.7071, -0.1953), (1.0, 0.0, -1.0), (1.0, 0.0, -0.1953), (0.7071, -0.7071, -1.0), (0.7071, -0.7071, -0.1953), (0.0, -1.0, -1.0), (0.0, -1.0, -0.1953), (-0.7071, -0.7071, -1.0), (-0.7071, -0.7071, -0.1953), (-1.0, 0.0, -1.0), (-1.0, 0.0, -0.1953), (-0.7071, 0.7071, -1.0), (-0.7071, 0.7071, -0.1953)], [], [(0, 1, 3, 2), (2, 3, 5, 4), (4, 5, 7, 6), (6, 7, 9, 8), (8, 9, 11, 10), (10, 11, 13, 12), (3, 1, 15, 13, 11, 9, 7, 5), (12, 13, 15, 14), (14, 15, 1, 0), (0, 2, 4, 6, 8, 10, 12, 14)])
_uv = me_cylinder_006.uv_layers.new(name='UVMap')
_uv.uv.foreach_set('vector', [1.0, 0.5, 1.0, 1.0, 0.875, 1.0, 0.875, 0.5, 0.875, 0.5, 0.875, 1.0, 0.75, 1.0, 0.75, 0.5, 0.75, 0.5, 0.75, 1.0, 0.625, 1.0, 0.625, 0.5, 0.625, 0.5, 0.625, 1.0, 0.5, 1.0, 0.5, 0.5, 0.5, 0.5, 0.5, 1.0, 0.375, 1.0, 0.375, 0.5, 0.375, 0.5, 0.375, 1.0, 0.25, 1.0, 0.25, 0.5, 0.4197, 0.4197, 0.25, 0.49, 0.08029, 0.4197, 0.01, 0.25, 0.08029, 0.08029, 0.25, 0.01, 0.4197, 0.08029, 0.49, 0.25, 0.25, 0.5, 0.25, 1.0, 0.125, 1.0, 0.125, 0.5, 0.125, 0.5, 0.125, 1.0, 0.0, 1.0, 0.0, 0.5, 0.75, 0.49, 0.9197, 0.4197, 0.99, 0.25, 0.9197, 0.08029, 0.75, 0.01, 0.5803, 0.08029, 0.51, 0.25, 0.5803, 0.4197])
me_cylinder_006.materials.append(mat_wood)
me_cylinder_006.update()
me_cube_015 = bpy.data.meshes.new('Cube.015')
me_cube_015.from_pydata([(-0.03752, -0.03752, -0.06404), (-0.0882, -0.0882, 0.07542), (-0.03752, 0.03752, -0.06404), (-0.0882, 0.0882, 0.07542), (0.03752, -0.03752, -0.06404), (0.0882, -0.0882, 0.07542), (0.03752, 0.03752, -0.06404), (0.0882, 0.0882, 0.07542), (-0.115, -0.115, 0.03576), (-0.115, 0.115, 0.03576), (0.115, 0.115, 0.03576), (0.115, -0.115, 0.03576)], [], [(8, 1, 3, 9), (9, 3, 7, 10), (10, 7, 5, 11), (11, 5, 1, 8), (2, 6, 4, 0), (7, 3, 1, 5), (4, 11, 8, 0), (6, 10, 11, 4), (2, 9, 10, 6), (0, 8, 9, 2)])
_uv = me_cube_015.uv_layers.new(name='UVMap')
_uv.uv.foreach_set('vector', [0.5574, 0.0, 0.625, 0.0, 0.625, 0.25, 0.5574, 0.25, 0.5574, 0.25, 0.625, 0.25, 0.625, 0.5, 0.5574, 0.5, 0.5574, 0.5, 0.625, 0.5, 0.625, 0.75, 0.5574, 0.75, 0.5574, 0.75, 0.625, 0.75, 0.625, 1.0, 0.5574, 1.0, 0.125, 0.5, 0.375, 0.5, 0.375, 0.75, 0.125, 0.75, 0.625, 0.5, 0.875, 0.5, 0.875, 0.75, 0.625, 0.75, 0.375, 0.75, 0.5574, 0.75, 0.5574, 1.0, 0.375, 1.0, 0.375, 0.5, 0.5574, 0.5, 0.5574, 0.75, 0.375, 0.75, 0.375, 0.25, 0.5574, 0.25, 0.5574, 0.5, 0.375, 0.5, 0.375, 0.0, 0.5574, 0.0, 0.5574, 0.25, 0.375, 0.25])
me_cube_015.materials.append(mat_greenery)
me_cube_015.update()
me_cube_016 = bpy.data.meshes.new('Cube.016')
me_cube_016.from_pydata([(-0.03752, -0.03752, -0.06404), (-0.0882, -0.0882, 0.07542), (-0.03752, 0.03752, -0.06404), (-0.0882, 0.0882, 0.07542), (0.03752, -0.03752, -0.06404), (0.0882, -0.0882, 0.07542), (0.03752, 0.03752, -0.06404), (0.0882, 0.0882, 0.07542), (-0.115, -0.115, 0.03576), (-0.115, 0.115, 0.03576), (0.115, 0.115, 0.03576), (0.115, -0.115, 0.03576)], [], [(8, 1, 3, 9), (9, 3, 7, 10), (10, 7, 5, 11), (11, 5, 1, 8), (2, 6, 4, 0), (7, 3, 1, 5), (4, 11, 8, 0), (6, 10, 11, 4), (2, 9, 10, 6), (0, 8, 9, 2)])
_uv = me_cube_016.uv_layers.new(name='UVMap')
_uv.uv.foreach_set('vector', [0.5574, 0.0, 0.625, 0.0, 0.625, 0.25, 0.5574, 0.25, 0.5574, 0.25, 0.625, 0.25, 0.625, 0.5, 0.5574, 0.5, 0.5574, 0.5, 0.625, 0.5, 0.625, 0.75, 0.5574, 0.75, 0.5574, 0.75, 0.625, 0.75, 0.625, 1.0, 0.5574, 1.0, 0.125, 0.5, 0.375, 0.5, 0.375, 0.75, 0.125, 0.75, 0.625, 0.5, 0.875, 0.5, 0.875, 0.75, 0.625, 0.75, 0.375, 0.75, 0.5574, 0.75, 0.5574, 1.0, 0.375, 1.0, 0.375, 0.5, 0.5574, 0.5, 0.5574, 0.75, 0.375, 0.75, 0.375, 0.25, 0.5574, 0.25, 0.5574, 0.5, 0.375, 0.5, 0.375, 0.0, 0.5574, 0.0, 0.5574, 0.25, 0.375, 0.25])
me_cube_016.materials.append(mat_greenery)
me_cube_016.update()
me_cube_001 = bpy.data.meshes.new('Cube.001')
me_cube_001.from_pydata([(-0.03752, -0.03752, -0.06233), (-0.0882, -0.0882, 0.115), (-0.03752, 0.03752, -0.06233), (-0.0882, 0.0882, 0.115), (0.03752, -0.03752, -0.06233), (0.0882, -0.0882, 0.115), (0.03752, 0.03752, -0.06233), (0.0882, 0.0882, 0.115), (-0.115, -0.115, 0.05283), (-0.115, 0.115, 0.05283), (0.115, 0.115, 0.05283), (0.115, -0.115, 0.05283), (-0.0989, 0.0989, -0.01139), (0.0989, 0.0989, -0.01139), (0.0989, -0.0989, -0.01139), (-0.0989, -0.0989, -0.01139)], [], [(8, 1, 3, 9), (9, 3, 7, 10), (10, 7, 5, 11), (11, 5, 1, 8), (2, 6, 4, 0), (7, 3, 1, 5), (14, 11, 8, 15), (13, 10, 11, 14), (12, 9, 10, 13), (15, 8, 9, 12), (0, 15, 12, 2), (2, 12, 13, 6), (6, 13, 14, 4), (4, 14, 15, 0)])
_uv = me_cube_001.uv_layers.new(name='UVMap')
_uv.uv.foreach_set('vector', [0.5574, 0.0, 0.625, 0.0, 0.625, 0.25, 0.5574, 0.25, 0.5574, 0.25, 0.625, 0.25, 0.625, 0.5, 0.5574, 0.5, 0.5574, 0.5, 0.625, 0.5, 0.625, 0.75, 0.5574, 0.75, 0.5574, 0.75, 0.625, 0.75, 0.625, 1.0, 0.5574, 1.0, 0.125, 0.5, 0.375, 0.5, 0.375, 0.75, 0.125, 0.75, 0.625, 0.5, 0.875, 0.5, 0.875, 0.75, 0.625, 0.75, 0.4551, 0.75, 0.5574, 0.75, 0.5574, 1.0, 0.4551, 1.0, 0.4551, 0.5, 0.5574, 0.5, 0.5574, 0.75, 0.4551, 0.75, 0.4551, 0.25, 0.5574, 0.25, 0.5574, 0.5, 0.4551, 0.5, 0.4551, 0.0, 0.5574, 0.0, 0.5574, 0.25, 0.4551, 0.25, 0.375, 0.0, 0.4551, 0.0, 0.4551, 0.25, 0.375, 0.25, 0.375, 0.25, 0.4551, 0.25, 0.4551, 0.5, 0.375, 0.5, 0.375, 0.5, 0.4551, 0.5, 0.4551, 0.75, 0.375, 0.75, 0.375, 0.75, 0.4551, 0.75, 0.4551, 1.0, 0.375, 1.0])
me_cube_001.materials.append(mat_greenery)
me_cube_001.update()
me_cylinder_001 = bpy.data.meshes.new('Cylinder.001')
me_cylinder_001.from_pydata([(0.0, 1.0, -1.0), (-0.02583, 0.8894, -0.04862), (0.7071, 0.7071, -1.0), (0.6216, 0.6491, -0.05284), (1.0, 0.0, -1.0), (0.9049, 0.02858, -0.06177), (0.7071, -0.7071, -1.0), (0.6581, -0.6087, -0.07017), (0.0, -1.0, -1.0), (0.02583, -0.8894, -0.07313), (-0.7071, -0.7071, -1.0), (-0.6216, -0.6491, -0.06891), (-1.0, 0.0, -1.0), (-0.9049, -0.02858, -0.05998), (-0.7071, 0.7071, -1.0), (-0.6581, 0.6087, -0.05158), (0.1312, 1.263, -0.5611), (-0.1863, 0.4552, -0.2949), (0.4933, 0.1745, -0.2934), (0.8269, 0.9774, -0.5642), (0.7748, -0.5032, -0.2897), (1.115, 0.2891, -0.5716), (0.4933, -1.181, -0.286), (0.8269, -0.3992, -0.579), (-0.1863, -1.462, -0.2845), (0.1312, -0.6843, -0.582), (-0.8658, -1.181, -0.286), (-0.5645, -0.3992, -0.579), (-1.147, -0.5032, -0.2897), (-0.8527, 0.2891, -0.5716), (-0.8658, 0.1745, -0.2934), (-0.5645, 0.9774, -0.5642)], [], [(17, 1, 3, 18), (18, 3, 5, 20), (20, 5, 7, 22), (22, 7, 9, 24), (24, 9, 11, 26), (26, 11, 13, 28), (3, 1, 15, 13, 11, 9, 7, 5), (28, 13, 15, 30), (30, 15, 1, 17), (0, 2, 4, 6, 8, 10, 12, 14), (14, 31, 16, 0), (31, 30, 17, 16), (12, 29, 31, 14), (29, 28, 30, 31), (10, 27, 29, 12), (27, 26, 28, 29), (8, 25, 27, 10), (25, 24, 26, 27), (6, 23, 25, 8), (23, 22, 24, 25), (4, 21, 23, 6), (21, 20, 22, 23), (2, 19, 21, 4), (19, 18, 20, 21), (0, 16, 19, 2), (16, 17, 18, 19)])
_uv = me_cylinder_001.uv_layers.new(name='UVMap')
_uv.uv.foreach_set('vector', [1.0, 0.865, 1.0, 1.0, 0.875, 1.0, 0.875, 0.865, 0.875, 0.865, 0.875, 1.0, 0.75, 1.0, 0.75, 0.865, 0.75, 0.865, 0.75, 1.0, 0.625, 1.0, 0.625, 0.865, 0.625, 0.865, 0.625, 1.0, 0.5, 1.0, 0.5, 0.865, 0.5, 0.865, 0.5, 1.0, 0.375, 1.0, 0.375, 0.865, 0.375, 0.865, 0.375, 1.0, 0.25, 1.0, 0.25, 0.865, 0.4197, 0.4197, 0.25, 0.49, 0.08029, 0.4197, 0.01, 0.25, 0.08029, 0.08029, 0.25, 0.01, 0.4197, 0.08029, 0.49, 0.25, 0.25, 0.865, 0.25, 1.0, 0.125, 1.0, 0.125, 0.865, 0.125, 0.865, 0.125, 1.0, 0.0, 1.0, 0.0, 0.865, 0.75, 0.49, 0.9197, 0.4197, 0.99, 0.25, 0.9197, 0.08029, 0.75, 0.01, 0.5803, 0.08029, 0.51, 0.25, 0.5803, 0.4197, 0.125, 0.5, 0.125, 0.6984, 0.0, 0.6984, 0.0, 0.5, 0.125, 0.6984, 0.125, 0.865, 0.0, 0.865, 0.0, 0.6984, 0.25, 0.5, 0.25, 0.6984, 0.125, 0.6984, 0.125, 0.5, 0.25, 0.6984, 0.25, 0.865, 0.125, 0.865, 0.125, 0.6984, 0.375, 0.5, 0.375, 0.6984, 0.25, 0.6984, 0.25, 0.5, 0.375, 0.6984, 0.375, 0.865, 0.25, 0.865, 0.25, 0.6984, 0.5, 0.5, 0.5, 0.6984, 0.375, 0.6984, 0.375, 0.5, 0.5, 0.6984, 0.5, 0.865, 0.375, 0.865, 0.375, 0.6984, 0.625, 0.5, 0.625, 0.6984, 0.5, 0.6984, 0.5, 0.5, 0.625, 0.6984, 0.625, 0.865, 0.5, 0.865, 0.5, 0.6984, 0.75, 0.5, 0.75, 0.6984, 0.625, 0.6984, 0.625, 0.5, 0.75, 0.6984, 0.75, 0.865, 0.625, 0.865, 0.625, 0.6984, 0.875, 0.5, 0.875, 0.6984, 0.75, 0.6984, 0.75, 0.5, 0.875, 0.6984, 0.875, 0.865, 0.75, 0.865, 0.75, 0.6984, 1.0, 0.5, 1.0, 0.6984, 0.875, 0.6984, 0.875, 0.5, 1.0, 0.6984, 1.0, 0.865, 0.875, 0.865, 0.875, 0.6984])
me_cylinder_001.materials.append(mat_wood)
me_cylinder_001.update()
me_cube_002 = bpy.data.meshes.new('Cube.002')
me_cube_002.from_pydata([(-0.03752, -0.03752, -0.06233), (-0.0882, -0.0882, 0.115), (-0.03752, 0.03752, -0.06233), (-0.0882, 0.0882, 0.115), (0.03752, -0.03752, -0.06233), (0.0882, -0.0882, 0.115), (0.03752, 0.03752, -0.06233), (0.0882, 0.0882, 0.115), (-0.115, -0.115, 0.05283), (-0.115, 0.115, 0.05283), (0.115, 0.115, 0.05283), (0.115, -0.115, 0.05283), (-0.0989, 0.0989, -0.01139), (0.0989, 0.0989, -0.01139), (0.0989, -0.0989, -0.01139), (-0.0989, -0.0989, -0.01139)], [], [(8, 1, 3, 9), (9, 3, 7, 10), (10, 7, 5, 11), (11, 5, 1, 8), (2, 6, 4, 0), (7, 3, 1, 5), (14, 11, 8, 15), (13, 10, 11, 14), (12, 9, 10, 13), (15, 8, 9, 12), (0, 15, 12, 2), (2, 12, 13, 6), (6, 13, 14, 4), (4, 14, 15, 0)])
_uv = me_cube_002.uv_layers.new(name='UVMap')
_uv.uv.foreach_set('vector', [0.5574, 0.0, 0.625, 0.0, 0.625, 0.25, 0.5574, 0.25, 0.5574, 0.25, 0.625, 0.25, 0.625, 0.5, 0.5574, 0.5, 0.5574, 0.5, 0.625, 0.5, 0.625, 0.75, 0.5574, 0.75, 0.5574, 0.75, 0.625, 0.75, 0.625, 1.0, 0.5574, 1.0, 0.125, 0.5, 0.375, 0.5, 0.375, 0.75, 0.125, 0.75, 0.625, 0.5, 0.875, 0.5, 0.875, 0.75, 0.625, 0.75, 0.4551, 0.75, 0.5574, 0.75, 0.5574, 1.0, 0.4551, 1.0, 0.4551, 0.5, 0.5574, 0.5, 0.5574, 0.75, 0.4551, 0.75, 0.4551, 0.25, 0.5574, 0.25, 0.5574, 0.5, 0.4551, 0.5, 0.4551, 0.0, 0.5574, 0.0, 0.5574, 0.25, 0.4551, 0.25, 0.375, 0.0, 0.4551, 0.0, 0.4551, 0.25, 0.375, 0.25, 0.375, 0.25, 0.4551, 0.25, 0.4551, 0.5, 0.375, 0.5, 0.375, 0.5, 0.4551, 0.5, 0.4551, 0.75, 0.375, 0.75, 0.375, 0.75, 0.4551, 0.75, 0.4551, 1.0, 0.375, 1.0])
me_cube_002.materials.append(mat_greenery)
me_cube_002.update()
me_cylinder_002 = bpy.data.meshes.new('Cylinder.002')
me_cylinder_002.from_pydata([(0.0, 1.0, -1.0), (1.193, 1.597, 0.0601), (0.7071, 0.7071, -1.0), (1.841, 1.361, 0.06556), (1.0, 0.0, -1.0), (2.124, 0.7669, 0.08134), (0.7071, -0.7071, -1.0), (1.877, 0.1616, 0.0982), (0.0, -1.0, -1.0), (1.245, -0.0997, 0.1063), (-0.7071, -0.7071, -1.0), (0.5975, 0.1359, 0.1008), (-1.0, 0.0, -1.0), (0.3142, 0.7305, 0.08503), (-0.7071, 0.7071, -1.0), (0.561, 1.336, 0.06817), (0.3807, 1.247, -0.5633), (-0.0007813, 0.7063, -0.2949), (0.6788, 0.4256, -0.2934), (1.076, 0.9615, -0.5664), (0.9603, -0.2521, -0.2897), (1.365, 0.2731, -0.5738), (0.6788, -0.9298, -0.286), (1.076, -0.4152, -0.5812), (-0.0007813, -1.211, -0.2845), (0.3807, -0.7003, -0.5843), (-0.6804, -0.9298, -0.286), (-0.315, -0.4152, -0.5812), (-0.9619, -0.2521, -0.2897), (-0.6032, 0.2731, -0.5738), (-0.6804, 0.4256, -0.2934), (-0.315, 0.9615, -0.5664)], [], [(17, 1, 3, 18), (18, 3, 5, 20), (20, 5, 7, 22), (22, 7, 9, 24), (24, 9, 11, 26), (26, 11, 13, 28), (3, 1, 15, 13, 11, 9, 7, 5), (28, 13, 15, 30), (30, 15, 1, 17), (0, 2, 4, 6, 8, 10, 12, 14), (14, 31, 16, 0), (31, 30, 17, 16), (12, 29, 31, 14), (29, 28, 30, 31), (10, 27, 29, 12), (27, 26, 28, 29), (8, 25, 27, 10), (25, 24, 26, 27), (6, 23, 25, 8), (23, 22, 24, 25), (4, 21, 23, 6), (21, 20, 22, 23), (2, 19, 21, 4), (19, 18, 20, 21), (0, 16, 19, 2), (16, 17, 18, 19)])
_uv = me_cylinder_002.uv_layers.new(name='UVMap')
_uv.uv.foreach_set('vector', [1.0, 0.865, 1.0, 1.0, 0.875, 1.0, 0.875, 0.865, 0.875, 0.865, 0.875, 1.0, 0.75, 1.0, 0.75, 0.865, 0.75, 0.865, 0.75, 1.0, 0.625, 1.0, 0.625, 0.865, 0.625, 0.865, 0.625, 1.0, 0.5, 1.0, 0.5, 0.865, 0.5, 0.865, 0.5, 1.0, 0.375, 1.0, 0.375, 0.865, 0.375, 0.865, 0.375, 1.0, 0.25, 1.0, 0.25, 0.865, 0.4197, 0.4197, 0.25, 0.49, 0.08029, 0.4197, 0.01, 0.25, 0.08029, 0.08029, 0.25, 0.01, 0.4197, 0.08029, 0.49, 0.25, 0.25, 0.865, 0.25, 1.0, 0.125, 1.0, 0.125, 0.865, 0.125, 0.865, 0.125, 1.0, 0.0, 1.0, 0.0, 0.865, 0.75, 0.49, 0.9197, 0.4197, 0.99, 0.25, 0.9197, 0.08029, 0.75, 0.01, 0.5803, 0.08029, 0.51, 0.25, 0.5803, 0.4197, 0.125, 0.5, 0.125, 0.6984, 0.0, 0.6984, 0.0, 0.5, 0.125, 0.6984, 0.125, 0.865, 0.0, 0.865, 0.0, 0.6984, 0.25, 0.5, 0.25, 0.6984, 0.125, 0.6984, 0.125, 0.5, 0.25, 0.6984, 0.25, 0.865, 0.125, 0.865, 0.125, 0.6984, 0.375, 0.5, 0.375, 0.6984, 0.25, 0.6984, 0.25, 0.5, 0.375, 0.6984, 0.375, 0.865, 0.25, 0.865, 0.25, 0.6984, 0.5, 0.5, 0.5, 0.6984, 0.375, 0.6984, 0.375, 0.5, 0.5, 0.6984, 0.5, 0.865, 0.375, 0.865, 0.375, 0.6984, 0.625, 0.5, 0.625, 0.6984, 0.5, 0.6984, 0.5, 0.5, 0.625, 0.6984, 0.625, 0.865, 0.5, 0.865, 0.5, 0.6984, 0.75, 0.5, 0.75, 0.6984, 0.625, 0.6984, 0.625, 0.5, 0.75, 0.6984, 0.75, 0.865, 0.625, 0.865, 0.625, 0.6984, 0.875, 0.5, 0.875, 0.6984, 0.75, 0.6984, 0.75, 0.5, 0.875, 0.6984, 0.875, 0.865, 0.75, 0.865, 0.75, 0.6984, 1.0, 0.5, 1.0, 0.6984, 0.875, 0.6984, 0.875, 0.5, 1.0, 0.6984, 1.0, 0.865, 0.875, 0.865, 0.875, 0.6984])
me_cylinder_002.materials.append(mat_wood)
me_cylinder_002.update()
me_cylinder_003 = bpy.data.meshes.new('Cylinder.003')
me_cylinder_003.from_pydata([(1.242, 2.188, 0.1146), (1.854, 1.958, 0.1241), (2.104, 1.379, 0.14), (1.846, 0.7909, 0.1529), (1.23, 0.5374, 0.1552), (0.6184, 0.7672, 0.1457), (0.3685, 1.346, 0.1299), (0.627, 1.934, 0.117), (1.959, 1.39, -0.5953), (1.452, 0.6224, -0.3573), (2.1, 0.3508, -0.3514), (2.562, 0.9912, -0.5582), (2.365, -0.3027, -0.3473), (2.957, 0.201, -0.5585), (2.092, -0.9552, -0.3475), (2.912, -0.5175, -0.5959), (1.44, -1.225, -0.3517), (2.453, -0.7433, -0.6487), (0.7919, -0.953, -0.3576), (1.849, -0.3443, -0.6858), (0.5268, -0.2995, -0.3617), (1.455, 0.4459, -0.6856), (0.8, 0.353, -0.3616), (1.5, 1.164, -0.6481)], [], [(9, 0, 1, 10), (10, 1, 2, 12), (12, 2, 3, 14), (14, 3, 4, 16), (16, 4, 5, 18), (18, 5, 6, 20), (1, 0, 7, 6, 5, 4, 3, 2), (20, 6, 7, 22), (22, 7, 0, 9), (23, 22, 9, 8), (23, 8, 11, 13, 15, 17, 19, 21), (21, 20, 22, 23), (19, 18, 20, 21), (17, 16, 18, 19), (15, 14, 16, 17), (13, 12, 14, 15), (11, 10, 12, 13), (8, 9, 10, 11)])
_uv = me_cylinder_003.uv_layers.new(name='UVMap')
_uv.uv.foreach_set('vector', [1.0, 0.865, 1.0, 1.0, 0.875, 1.0, 0.875, 0.865, 0.875, 0.865, 0.875, 1.0, 0.75, 1.0, 0.75, 0.865, 0.75, 0.865, 0.75, 1.0, 0.625, 1.0, 0.625, 0.865, 0.625, 0.865, 0.625, 1.0, 0.5, 1.0, 0.5, 0.865, 0.5, 0.865, 0.5, 1.0, 0.375, 1.0, 0.375, 0.865, 0.375, 0.865, 0.375, 1.0, 0.25, 1.0, 0.25, 0.865, 0.4197, 0.4197, 0.25, 0.49, 0.08029, 0.4197, 0.01, 0.25, 0.08029, 0.08029, 0.25, 0.01, 0.4197, 0.08029, 0.49, 0.25, 0.25, 0.865, 0.25, 1.0, 0.125, 1.0, 0.125, 0.865, 0.125, 0.865, 0.125, 1.0, 0.0, 1.0, 0.0, 0.865, 0.125, 0.6984, 0.125, 0.865, 0.0, 0.865, 0.0, 0.6984, 0.125, 0.6984, 1.0, 0.6984, 0.875, 0.6984, 0.75, 0.6984, 0.625, 0.6984, 0.5, 0.6984, 0.375, 0.6984, 0.25, 0.6984, 0.25, 0.6984, 0.25, 0.865, 0.125, 0.865, 0.125, 0.6984, 0.375, 0.6984, 0.375, 0.865, 0.25, 0.865, 0.25, 0.6984, 0.5, 0.6984, 0.5, 0.865, 0.375, 0.865, 0.375, 0.6984, 0.625, 0.6984, 0.625, 0.865, 0.5, 0.865, 0.5, 0.6984, 0.75, 0.6984, 0.75, 0.865, 0.625, 0.865, 0.625, 0.6984, 0.875, 0.6984, 0.875, 0.865, 0.75, 0.865, 0.75, 0.6984, 1.0, 0.6984, 1.0, 0.865, 0.875, 0.865, 0.875, 0.6984])
me_cylinder_003.materials.append(mat_wood)
me_cylinder_003.update()
me_cube_003 = bpy.data.meshes.new('Cube.003')
me_cube_003.from_pydata([(-0.03752, -0.03752, -0.06233), (-0.0882, -0.0882, 0.115), (-0.03752, 0.03752, -0.06233), (-0.0882, 0.0882, 0.115), (0.03752, -0.03752, -0.06233), (0.0882, -0.0882, 0.115), (0.03752, 0.03752, -0.06233), (0.0882, 0.0882, 0.115), (-0.115, -0.115, 0.05283), (-0.115, 0.115, 0.05283), (0.115, 0.115, 0.05283), (0.115, -0.115, 0.05283), (-0.0989, 0.0989, -0.01139), (0.0989, 0.0989, -0.01139), (0.0989, -0.0989, -0.01139), (-0.0989, -0.0989, -0.01139)], [], [(8, 1, 3, 9), (9, 3, 7, 10), (10, 7, 5, 11), (11, 5, 1, 8), (2, 6, 4, 0), (7, 3, 1, 5), (14, 11, 8, 15), (13, 10, 11, 14), (12, 9, 10, 13), (15, 8, 9, 12), (0, 15, 12, 2), (2, 12, 13, 6), (6, 13, 14, 4), (4, 14, 15, 0)])
_uv = me_cube_003.uv_layers.new(name='UVMap')
_uv.uv.foreach_set('vector', [0.5574, 0.0, 0.625, 0.0, 0.625, 0.25, 0.5574, 0.25, 0.5574, 0.25, 0.625, 0.25, 0.625, 0.5, 0.5574, 0.5, 0.5574, 0.5, 0.625, 0.5, 0.625, 0.75, 0.5574, 0.75, 0.5574, 0.75, 0.625, 0.75, 0.625, 1.0, 0.5574, 1.0, 0.125, 0.5, 0.375, 0.5, 0.375, 0.75, 0.125, 0.75, 0.625, 0.5, 0.875, 0.5, 0.875, 0.75, 0.625, 0.75, 0.4551, 0.75, 0.5574, 0.75, 0.5574, 1.0, 0.4551, 1.0, 0.4551, 0.5, 0.5574, 0.5, 0.5574, 0.75, 0.4551, 0.75, 0.4551, 0.25, 0.5574, 0.25, 0.5574, 0.5, 0.4551, 0.5, 0.4551, 0.0, 0.5574, 0.0, 0.5574, 0.25, 0.4551, 0.25, 0.375, 0.0, 0.4551, 0.0, 0.4551, 0.25, 0.375, 0.25, 0.375, 0.25, 0.4551, 0.25, 0.4551, 0.5, 0.375, 0.5, 0.375, 0.5, 0.4551, 0.5, 0.4551, 0.75, 0.375, 0.75, 0.375, 0.75, 0.4551, 0.75, 0.4551, 1.0, 0.375, 1.0])
me_cube_003.materials.append(mat_greenery)
me_cube_003.update()
me_cube_004 = bpy.data.meshes.new('Cube.004')
me_cube_004.from_pydata([(-0.02265, -0.02265, -0.1036), (-0.07733, -0.07733, 0.1335), (-0.02265, 0.02265, -0.1036), (-0.07733, 0.07733, 0.1335), (0.02265, -0.02265, -0.1036), (0.07733, -0.07733, 0.1335), (0.02265, 0.02265, -0.1036), (0.07733, 0.07733, 0.1335), (-0.1017, -0.1017, 0.05283), (-0.1017, 0.1017, 0.05283), (0.1017, 0.1017, 0.05283), (0.1017, -0.1017, 0.05283)], [], [(8, 1, 3, 9), (9, 3, 7, 10), (10, 7, 5, 11), (11, 5, 1, 8), (2, 6, 4, 0), (7, 3, 1, 5), (4, 11, 8, 0), (6, 10, 11, 4), (2, 9, 10, 6), (0, 8, 9, 2)])
_uv = me_cube_004.uv_layers.new(name='UVMap')
_uv.uv.foreach_set('vector', [0.5574, 0.0, 0.625, 0.0, 0.625, 0.25, 0.5574, 0.25, 0.5574, 0.25, 0.625, 0.25, 0.625, 0.5, 0.5574, 0.5, 0.5574, 0.5, 0.625, 0.5, 0.625, 0.75, 0.5574, 0.75, 0.5574, 0.75, 0.625, 0.75, 0.625, 1.0, 0.5574, 1.0, 0.125, 0.5, 0.375, 0.5, 0.375, 0.75, 0.125, 0.75, 0.625, 0.5, 0.875, 0.5, 0.875, 0.75, 0.625, 0.75, 0.375, 0.75, 0.5574, 0.75, 0.5574, 1.0, 0.375, 1.0, 0.375, 0.5, 0.5574, 0.5, 0.5574, 0.75, 0.375, 0.75, 0.375, 0.25, 0.5574, 0.25, 0.5574, 0.5, 0.375, 0.5, 0.375, 0.0, 0.5574, 0.0, 0.5574, 0.25, 0.375, 0.25])
me_cube_004.materials.append(mat_greenery_001)
me_cube_004.update()
me_cylinder_004 = bpy.data.meshes.new('Cylinder.004')
me_cylinder_004.from_pydata([(0.0, 1.0, -1.0), (0.0, 1.0, -0.1953), (0.7071, 0.7071, -1.0), (0.7071, 0.7071, -0.1953), (1.0, 0.0, -1.0), (1.0, 0.0, -0.1953), (0.7071, -0.7071, -1.0), (0.7071, -0.7071, -0.1953), (0.0, -1.0, -1.0), (0.0, -1.0, -0.1953), (-0.7071, -0.7071, -1.0), (-0.7071, -0.7071, -0.1953), (-1.0, 0.0, -1.0), (-1.0, 0.0, -0.1953), (-0.7071, 0.7071, -1.0), (-0.7071, 0.7071, -0.1953)], [], [(0, 1, 3, 2), (2, 3, 5, 4), (4, 5, 7, 6), (6, 7, 9, 8), (8, 9, 11, 10), (10, 11, 13, 12), (3, 1, 15, 13, 11, 9, 7, 5), (12, 13, 15, 14), (14, 15, 1, 0), (0, 2, 4, 6, 8, 10, 12, 14)])
_uv = me_cylinder_004.uv_layers.new(name='UVMap')
_uv.uv.foreach_set('vector', [1.0, 0.5, 1.0, 1.0, 0.875, 1.0, 0.875, 0.5, 0.875, 0.5, 0.875, 1.0, 0.75, 1.0, 0.75, 0.5, 0.75, 0.5, 0.75, 1.0, 0.625, 1.0, 0.625, 0.5, 0.625, 0.5, 0.625, 1.0, 0.5, 1.0, 0.5, 0.5, 0.5, 0.5, 0.5, 1.0, 0.375, 1.0, 0.375, 0.5, 0.375, 0.5, 0.375, 1.0, 0.25, 1.0, 0.25, 0.5, 0.4197, 0.4197, 0.25, 0.49, 0.08029, 0.4197, 0.01, 0.25, 0.08029, 0.08029, 0.25, 0.01, 0.4197, 0.08029, 0.49, 0.25, 0.25, 0.5, 0.25, 1.0, 0.125, 1.0, 0.125, 0.5, 0.125, 0.5, 0.125, 1.0, 0.0, 1.0, 0.0, 0.5, 0.75, 0.49, 0.9197, 0.4197, 0.99, 0.25, 0.9197, 0.08029, 0.75, 0.01, 0.5803, 0.08029, 0.51, 0.25, 0.5803, 0.4197])
me_cylinder_004.materials.append(mat_wood)
me_cylinder_004.update()
me_plane = bpy.data.meshes.new('Plane')
me_plane.from_pydata([(-1.0, -1.0, 0.0), (1.0, -1.0, 0.0), (-1.0, 1.0, 0.0), (1.0, 1.0, 0.0)], [], [(0, 1, 3, 2)])
_uv = me_plane.uv_layers.new(name='UVMap')
_uv.uv.foreach_set('vector', [0.0, 0.0, 1.0, 0.0, 1.0, 1.0, 0.0, 1.0])
me_plane.materials.append(mat_sky)
me_plane.update()
me_plane_001 = bpy.data.meshes.new('Plane.001')
me_plane_001.from_pydata([(-1.0, 0.0, 7.55e-08), (1.0, 0.0, 7.55e-08), (-1.0, 1.0, 0.0), (1.0, 1.0, 0.0)], [], [(0, 1, 3, 2)])
_uv = me_plane_001.uv_layers.new(name='UVMap')
_uv.uv.foreach_set('vector', [0.0, 0.0, 1.0, 0.0, 1.0, 1.0, 0.0, 1.0])
me_plane_001.materials.append(mat_background)
me_plane_001.update()
me_plane_002 = bpy.data.meshes.new('Plane.002')
me_plane_002.from_pydata([(-1.0, 0.0, 7.55e-08), (1.0, 0.0, 7.55e-08), (-1.0, 1.0, 0.0), (1.0, 1.0, 0.0)], [], [(0, 1, 3, 2)])
_uv = me_plane_002.uv_layers.new(name='UVMap')
_uv.uv.foreach_set('vector', [0.0, 0.0, 1.0, 0.0, 1.0, 1.0, 0.0, 1.0])
me_plane_002.materials.append(mat_background)
me_plane_002.update()
me_plane_005 = bpy.data.meshes.new('Plane.005')
me_plane_005.from_pydata([(-1.0, -1.0, 0.0), (1.0, -1.0, 0.0), (-1.0, 1.0, 0.0), (1.0, 1.0, 0.0)], [], [(0, 1, 3, 2)])
_uv = me_plane_005.uv_layers.new(name='UVMap')
_uv.uv.foreach_set('vector', [0.0, 0.0, 1.0, 0.0, 1.0, 1.0, 0.0, 1.0])
me_plane_005.materials.append(mat_background)
me_plane_005.update()
me_cube = bpy.data.meshes.new('Cube')
me_cube.from_pydata([(1.0, -0.2472, -1.0), (0.9296, -1.0, -0.00285), (1.0, -0.9469, -0.02329), (-1.0, -1.0, -0.1394), (-0.3959, -1.0, 1.0), (-0.3718, -1.0, -0.9942), (-0.364, -0.9916, -1.0), (-1.0, -1.0, -0.6417), (-0.5965, 1.0, -1.0), (-0.8399, 0.6455, -1.0), (-1.0, 0.4856, -0.8841), (-0.08476, 1.0, 0.7749), (-0.08518, 0.7736, 1.0), (-0.7097, -0.0485, 1.0), (-1.0, 0.0544, 0.5165), (-0.9017, 1.0, -0.2971), (-1.0, 0.8622, -0.2887), (1.0, 0.2397, -1.0), (1.0, 0.8694, 0.3577), (0.8492, 1.0, 0.304), (0.263, 1.0, -1.0), (1.0, 0.3492, 0.8745), (0.7457, 0.3519, 1.0), (0.3998, -1.0, 0.8806), (1.0, -0.5624, 0.6794), (0.1566, -1.0, 1.0)], [], [(17, 20, 19, 18), (14, 3, 4, 13), (25, 23, 24, 21, 22), (0, 2, 1, 5, 6), (7, 10, 9, 6, 5), (8, 9, 10, 16, 15), (7, 3, 14, 16, 10), (12, 11, 15, 16, 14, 13), (15, 11, 19, 20, 8), (21, 18, 19, 11, 12, 22), (8, 20, 17, 0, 6, 9), (1, 2, 24, 23), (1, 23, 25, 4, 3, 7, 5), (12, 13, 4, 25, 22), (17, 18, 21, 24, 2, 0)])
_uv = me_cube.uv_layers.new(name='UVMap')
_uv.uv.foreach_set('vector', [0.375, 0.595, 0.375, 0.4079, 0.538, 0.4812, 0.5447, 0.5163, 0.5646, 0.1318, 0.4826, 0.0, 0.625, 0.9245, 0.625, 0.5632, 0.625, 0.8554, 0.6101, 0.825, 0.5849, 0.6953, 0.6093, 0.5814, 0.625, 0.5492, 0.375, 0.6559, 0.4971, 0.7434, 0.4908, 0.75, 0.2042, 0.75, 0.2045, 0.7489, 0.4198, 1.0, 0.3895, 0.4429, 0.145, 0.5443, 0.2045, 0.7489, 0.3757, 0.9215, 0.375, 0.3004, 0.145, 0.5443, 0.3895, 0.1857, 0.4639, 0.2328, 0.4629, 0.2623, 0.4198, 0.0, 0.4826, 0.0, 0.5646, 0.1318, 0.4639, 0.2328, 0.3895, 0.1857, 0.625, 0.3927, 0.5969, 0.3644, 0.4629, 0.2623, 0.4639, 0.2328, 0.5646, 0.1318, 0.625, 0.5632, 0.4629, 0.2623, 0.5969, 0.3644, 0.538, 0.4812, 0.375, 0.4079, 0.375, 0.3004, 0.6093, 0.5814, 0.5447, 0.5163, 0.538, 0.4812, 0.5969, 0.3644, 0.625, 0.3927, 0.625, 0.5492, 0.1754, 0.5, 0.2829, 0.5, 0.375, 0.595, 0.375, 0.6559, 0.2045, 0.7489, 0.145, 0.5443, 0.4996, 0.7588, 0.4971, 0.7434, 0.5849, 0.6953, 0.6101, 0.825, 0.4996, 0.7588, 0.6101, 0.825, 0.625, 0.8554, 0.625, 0.9245, 0.4826, 1.0, 0.4198, 1.0, 0.3757, 0.9215, 0.7606, 0.5283, 0.8387, 0.6311, 0.7995, 0.75, 0.7304, 0.75, 0.6568, 0.581, 0.375, 0.595, 0.5447, 0.5163, 0.6093, 0.5814, 0.5849, 0.6953, 0.4971, 0.7434, 0.375, 0.6559])
me_cube.materials.append(mat_rock)
me_cube.update()
me_cube_011 = bpy.data.meshes.new('Cube.011')
me_cube_011.from_pydata([(1.105, -0.2722, -1.0), (-0.404, -1.1, -0.9942), (-0.3954, -1.091, -1.0), (-0.6512, 1.099, -1.0), (-0.9188, 0.7096, -1.0), (-1.095, 0.5338, -0.8841), (-1.095, 0.0595, 0.5165), (-0.9869, 1.099, -0.2971), (-1.095, 0.9479, -0.2887), (1.105, 0.2633, -1.0), (-0.2528, 1.099, -1.0), (0.4108, 1.099, -0.764), (0.5694, 0.8155, -1.0), (1.105, -0.8781, -0.2309), (0.4427, -1.1, -0.4077), (-1.065, 0.04872, 0.5626), (-0.4872, 1.099, 0.2991), (1.105, -0.5277, 0.545), (-0.1206, -0.6271, 0.9074), (1.105, 0.7393, -0.06682), (0.6837, 1.099, -0.212), (0.1819, 1.099, 0.3882), (0.5781, 0.7429, 0.5566), (1.105, 0.4598, 0.4366), (-0.8337, -1.1, -0.775), (-1.095, -0.8409, -0.6802), (-1.095, -0.3031, 0.3114), (-0.332, -1.1, -0.03936), (-0.2476, -0.6576, 0.9003), (-0.8891, -0.2631, 0.687)], [], [(25, 5, 4, 2, 1, 24), (3, 4, 5, 8, 7), (25, 26, 6, 8, 5), (15, 16, 7, 8, 6), (11, 12, 10), (23, 19, 20, 21, 22), (3, 10, 12, 9, 0, 2, 4), (0, 13, 14, 1, 2), (22, 18, 17, 23), (7, 16, 21, 20, 11, 10, 3), (9, 12, 11, 20, 19), (9, 19, 23, 17, 13, 0), (18, 22, 21, 16, 15, 29, 28), (17, 18, 28, 27, 14, 13), (6, 26, 29, 15), (29, 26, 25, 24, 27, 28), (14, 27, 24, 1)])
_uv = me_cube_011.uv_layers.new(name='UVMap')
_uv.uv.foreach_set('vector', [0.415, 0.9116, 0.3895, 0.4429, 0.145, 0.5443, 0.2045, 0.7489, 0.3757, 0.9215, 0.4031, 0.9703, 0.375, 0.3004, 0.145, 0.5443, 0.3895, 0.1857, 0.4639, 0.2328, 0.4629, 0.2623, 0.415, 0.02946, 0.5389, 0.09059, 0.5646, 0.1318, 0.4639, 0.2328, 0.3895, 0.1857, 0.5703, 0.1729, 0.5374, 0.3191, 0.4629, 0.2623, 0.4639, 0.2328, 0.5646, 0.1318, 0.4045, 0.4211, 0.3142, 0.5323, 0.375, 0.3457, 0.5546, 0.5727, 0.4916, 0.5409, 0.4735, 0.4522, 0.5485, 0.3951, 0.5696, 0.5054, 0.1754, 0.5, 0.2207, 0.5, 0.3142, 0.5323, 0.375, 0.595, 0.375, 0.6559, 0.2045, 0.7489, 0.145, 0.5443, 0.375, 0.6559, 0.4711, 0.7248, 0.3738, 0.75, 0.2042, 0.75, 0.2045, 0.7489, 0.5696, 0.5054, 0.6134, 0.709, 0.5681, 0.6849, 0.5546, 0.5727, 0.4629, 0.2623, 0.5374, 0.3191, 0.5485, 0.3951, 0.4735, 0.4522, 0.4045, 0.4211, 0.375, 0.3457, 0.375, 0.3004, 0.375, 0.595, 0.375, 0.4714, 0.4045, 0.4211, 0.4735, 0.4522, 0.4916, 0.5409, 0.375, 0.595, 0.4916, 0.5409, 0.5546, 0.5727, 0.5681, 0.6849, 0.4711, 0.7248, 0.375, 0.6559, 0.6134, 0.709, 0.5696, 0.5054, 0.5485, 0.3951, 0.5374, 0.3191, 0.5703, 0.1729, 0.5859, 0.3815, 0.6125, 0.7079, 0.5681, 0.6849, 0.7073, 0.6707, 0.7235, 0.6627, 0.4951, 0.5149, 0.449, 0.8252, 0.4711, 0.7248, 0.5646, 0.1318, 0.5389, 0.09059, 0.5859, 0.3815, 0.5703, 0.1729, 0.5859, 0.3815, 0.5389, 0.09059, 0.415, 0.02946, 0.4031, 0.9703, 0.4951, 0.9133, 0.7235, 0.6627, 0.449, 0.8252, 0.4951, 0.9133, 0.4031, 0.9703, 0.3757, 0.9215])
me_cube_011.materials.append(mat_rock)
me_cube_011.update()
me_cube_019 = bpy.data.meshes.new('Cube.019')
me_cube_019.from_pydata([(1.105, -0.2722, -1.0), (-0.404, -1.1, -0.9942), (-0.3954, -1.091, -1.0), (-0.6512, 1.099, -1.0), (-0.9188, 0.7096, -1.0), (-1.095, 0.5338, -0.8841), (-1.095, 0.0595, 0.5165), (-0.9869, 1.099, -0.2971), (-1.095, 0.9479, -0.2887), (1.105, 0.2633, -1.0), (-0.2528, 1.099, -1.0), (0.4108, 1.099, -0.764), (0.5694, 0.8155, -1.0), (1.105, -0.8781, -0.2309), (0.4427, -1.1, -0.4077), (-1.065, 0.04872, 0.5626), (-0.4872, 1.099, 0.2991), (1.105, -0.5277, 0.545), (-0.1206, -0.6271, 0.9074), (1.105, 0.7393, -0.06682), (0.6837, 1.099, -0.212), (0.1819, 1.099, 0.3882), (0.5781, 0.7429, 0.5566), (1.105, 0.4598, 0.4366), (-0.8337, -1.1, -0.775), (-1.095, -0.8409, -0.6802), (-1.095, -0.3031, 0.3114), (-0.332, -1.1, -0.03936), (-0.2476, -0.6576, 0.9003), (-0.8891, -0.2631, 0.687)], [], [(25, 5, 4, 2, 1, 24), (3, 4, 5, 8, 7), (25, 26, 6, 8, 5), (15, 16, 7, 8, 6), (11, 12, 10), (23, 19, 20, 21, 22), (3, 10, 12, 9, 0, 2, 4), (0, 13, 14, 1, 2), (22, 18, 17, 23), (7, 16, 21, 20, 11, 10, 3), (9, 12, 11, 20, 19), (9, 19, 23, 17, 13, 0), (18, 22, 21, 16, 15, 29, 28), (17, 18, 28, 27, 14, 13), (6, 26, 29, 15), (29, 26, 25, 24, 27, 28), (14, 27, 24, 1)])
_uv = me_cube_019.uv_layers.new(name='UVMap')
_uv.uv.foreach_set('vector', [0.415, 0.9116, 0.3895, 0.4429, 0.145, 0.5443, 0.2045, 0.7489, 0.3757, 0.9215, 0.4031, 0.9703, 0.375, 0.3004, 0.145, 0.5443, 0.3895, 0.1857, 0.4639, 0.2328, 0.4629, 0.2623, 0.415, 0.02946, 0.5389, 0.09059, 0.5646, 0.1318, 0.4639, 0.2328, 0.3895, 0.1857, 0.5703, 0.1729, 0.5374, 0.3191, 0.4629, 0.2623, 0.4639, 0.2328, 0.5646, 0.1318, 0.4045, 0.4211, 0.3142, 0.5323, 0.375, 0.3457, 0.5546, 0.5727, 0.4916, 0.5409, 0.4735, 0.4522, 0.5485, 0.3951, 0.5696, 0.5054, 0.1754, 0.5, 0.2207, 0.5, 0.3142, 0.5323, 0.375, 0.595, 0.375, 0.6559, 0.2045, 0.7489, 0.145, 0.5443, 0.375, 0.6559, 0.4711, 0.7248, 0.3738, 0.75, 0.2042, 0.75, 0.2045, 0.7489, 0.5696, 0.5054, 0.6134, 0.709, 0.5681, 0.6849, 0.5546, 0.5727, 0.4629, 0.2623, 0.5374, 0.3191, 0.5485, 0.3951, 0.4735, 0.4522, 0.4045, 0.4211, 0.375, 0.3457, 0.375, 0.3004, 0.375, 0.595, 0.375, 0.4714, 0.4045, 0.4211, 0.4735, 0.4522, 0.4916, 0.5409, 0.375, 0.595, 0.4916, 0.5409, 0.5546, 0.5727, 0.5681, 0.6849, 0.4711, 0.7248, 0.375, 0.6559, 0.6134, 0.709, 0.5696, 0.5054, 0.5485, 0.3951, 0.5374, 0.3191, 0.5703, 0.1729, 0.5859, 0.3815, 0.6125, 0.7079, 0.5681, 0.6849, 0.7073, 0.6707, 0.7235, 0.6627, 0.4951, 0.5149, 0.449, 0.8252, 0.4711, 0.7248, 0.5646, 0.1318, 0.5389, 0.09059, 0.5859, 0.3815, 0.5703, 0.1729, 0.5859, 0.3815, 0.5389, 0.09059, 0.415, 0.02946, 0.4031, 0.9703, 0.4951, 0.9133, 0.7235, 0.6627, 0.449, 0.8252, 0.4951, 0.9133, 0.4031, 0.9703, 0.3757, 0.9215])
me_cube_019.materials.append(mat_rock)
me_cube_019.update()

# ---- objects
ob_sun = bpy.data.objects.new('Sun', light_sun)
ob_camera = bpy.data.objects.new('Camera', cam_camera_001)
ob_area = bpy.data.objects.new('Area', light_area)
ob_area_001 = bpy.data.objects.new('Area.001', light_area_001)
ob_area_002 = bpy.data.objects.new('Area.002', light_area_002)
ob_island = bpy.data.objects.new('island', me_plane_018)
ob_island__full = bpy.data.objects.new('island.(full)', me_plane_021)
ob_water = bpy.data.objects.new('water', me_plane_022)
ob_water_001 = bpy.data.objects.new('water.001', me_plane_023)
ob_plane_003 = bpy.data.objects.new('Plane.003', me_plane_003)
ob_plane_004 = bpy.data.objects.new('Plane.004', me_plane_004)
ob_cube = bpy.data.objects.new('Cube', me_cube_005)
ob_cube_004 = bpy.data.objects.new('Cube.004', me_cube_009)
ob_cube_006 = bpy.data.objects.new('Cube.006', me_cube_012)
ob_cube_014 = bpy.data.objects.new('Cube.014', me_cube_017)
ob_cube_015 = bpy.data.objects.new('Cube.015', me_cube_018)
ob_cube_001 = bpy.data.objects.new('Cube.001', me_cube_006)
ob_cube_002 = bpy.data.objects.new('Cube.002', me_cube_007)
ob_cube_003 = bpy.data.objects.new('Cube.003', me_cube_008)
ob_cube_005 = bpy.data.objects.new('Cube.005', me_cube_010)
ob_cube_007 = bpy.data.objects.new('Cube.007', me_cube_013)
ob_cylinder = bpy.data.objects.new('Cylinder', me_cylinder_012)
ob_cube_011 = bpy.data.objects.new('Cube.011', me_cube_014)
ob_cylinder_004 = bpy.data.objects.new('Cylinder.004', me_cylinder_006)
ob_cube_012 = bpy.data.objects.new('Cube.012', me_cube_015)
ob_cube_013 = bpy.data.objects.new('Cube.013', me_cube_016)
ob_cube_008 = bpy.data.objects.new('Cube.008', me_cube_001)
ob_cylinder_001 = bpy.data.objects.new('Cylinder.001', me_cylinder_001)
ob_cube_009 = bpy.data.objects.new('Cube.009', me_cube_002)
ob_cylinder_002 = bpy.data.objects.new('Cylinder.002', me_cylinder_002)
ob_cylinder_003 = bpy.data.objects.new('Cylinder.003', me_cylinder_003)
ob_cube_010 = bpy.data.objects.new('Cube.010', me_cube_003)
ob_cube_016 = bpy.data.objects.new('Cube.016', me_cube_004)
ob_cylinder_005 = bpy.data.objects.new('Cylinder.005', me_cylinder_004)
ob_plane = bpy.data.objects.new('Plane', me_plane)
ob_plane_001 = bpy.data.objects.new('Plane.001', me_plane_001)
ob_plane_002 = bpy.data.objects.new('Plane.002', me_plane_002)
ob_plane_005 = bpy.data.objects.new('Plane.005', me_plane_005)
ob_cube_017 = bpy.data.objects.new('Cube.017', me_cube)
ob_cube_018 = bpy.data.objects.new('Cube.018', me_cube_011)
ob_cube_019 = bpy.data.objects.new('Cube.019', me_cube_019)

# ---- transforms, parenting, visibility, modifiers, constraints
ob_sun.location = (1.906, 3.152, 1.289)
ob_sun.hide_render = True
ob_camera.location = (1.298, -2.762, 0.6447)
ob_camera.rotation_euler = (1.449, -5.615e-07, 0.5802)
ob_camera.hide_render = True
ob_area.location = (-6.758, -1.639, 2.101)
ob_area.rotation_euler = (-0.006399, -1.388, 0.2396)
ob_area.hide_render = True
ob_area_001.location = (2.407, -1.743, 0.8409)
ob_area_001.rotation_euler = (-0.003785, -1.258, 2.484)
ob_area_001.hide_render = True
ob_area_002.location = (-2.423, 1.798, 7.026)
ob_area_002.rotation_euler = (0.9958, 3.683e-08, 0.5653)
ob_area_002.hide_render = True
ob_island.location = (0.0, 0.0, 0.0)
ob_island__full.location = (0.0, 0.0, 0.0)
ob_island__full.hide_render = True
_m = ob_island__full.modifiers.new('Decimate', 'DECIMATE')
_m.ratio = 0.468
ob_water.location = (0.0, 0.0, 0.0)
ob_water.hide_render = True
ob_water_001.location = (0.0, 0.0, 0.0)
ob_plane_003.location = (-1.712, -0.03583, -0.1654)
ob_plane_003.scale = (0.6, 0.6, 0.6)
_m = ob_plane_003.modifiers.new('Decimate', 'DECIMATE')
_m.ratio = 0.3576
ob_plane_004.location = (-2.263, 0.7896, -0.0899)
ob_plane_004.scale = (0.6, 0.6, 0.6)
_m = ob_plane_004.modifiers.new('Decimate', 'DECIMATE')
_m.ratio = 0.3576
ob_cube.location = (-0.1733, -0.02727, 0.176)
ob_cube.rotation_euler = (0.0, -0.0, -0.2607)
ob_cube.scale = (1.0, 1.258, 1.0)
ob_cube_004.location = (-0.2115, -0.1706, 0.176)
ob_cube_004.rotation_euler = (0.0, -0.0, -0.2607)
ob_cube_004.scale = (1.0, 1.258, 1.0)
_m = ob_cube_004.modifiers.new('Solidify', 'SOLIDIFY')
_m.thickness = 0.02
_m.offset = 1.0
_m = ob_cube_004.modifiers.new('Array', 'ARRAY')
_m.count = 11
_m.relative_offset_displace = (0.0, 1.0, 0.0)
ob_cube_006.location = (-0.1733, -0.02727, 0.176)
ob_cube_006.rotation_euler = (0.0, -0.0, -0.2607)
ob_cube_006.scale = (1.0, 1.258, 1.0)
_m = ob_cube_006.modifiers.new('Solidify', 'SOLIDIFY')
_m.thickness = 0.02
_m.offset = 1.0
_m = ob_cube_006.modifiers.new('Array', 'ARRAY')
_m.relative_offset_displace = (0.0, 1.0, 0.0)
ob_cube_014.location = (-0.1733, -0.02727, 0.176)
ob_cube_014.rotation_euler = (0.0, -0.0, -0.2607)
ob_cube_014.scale = (1.0, 1.258, 1.0)
ob_cube_015.location = (-0.1733, -0.02727, 0.176)
ob_cube_015.rotation_euler = (0.0, -0.0, -0.2607)
ob_cube_015.scale = (1.0, 1.258, 1.0)
ob_cube_001.location = (-0.713, -0.5994, 0.2673)
ob_cube_001.rotation_euler = (0.0, -0.0, -1.172)
ob_cube_001.scale = (0.6986, 0.6986, 0.8937)
_m = ob_cube_001.modifiers.new('Subdivision', 'SUBSURF')
_m = ob_cube_001.modifiers.new('Decimate', 'DECIMATE')
_m.ratio = 0.6026
ob_cube_002.location = (-0.7012, -0.9603, 0.2648)
ob_cube_002.rotation_euler = (-3.142, 5.861e-08, -1.969)
ob_cube_002.scale = (0.8515, 0.8515, 1.089)
_m = ob_cube_002.modifiers.new('Subdivision', 'SUBSURF')
_m = ob_cube_002.modifiers.new('Decimate', 'DECIMATE')
_m.ratio = 0.9007
ob_cube_003.location = (-0.8552, -0.7782, 0.3596)
ob_cube_003.rotation_euler = (-0.9273, -1.086, -3.728)
ob_cube_003.scale = (0.8515, 0.8515, 1.089)
_m = ob_cube_003.modifiers.new('Subdivision', 'SUBSURF')
_m = ob_cube_003.modifiers.new('Decimate', 'DECIMATE')
_m.ratio = 0.9007
ob_cube_005.location = (-0.4462, -0.6844, 0.2446)
ob_cube_005.rotation_euler = (-3.142, 5.861e-08, -1.969)
ob_cube_005.scale = (0.8515, 0.8515, 1.089)
_m = ob_cube_005.modifiers.new('Subdivision', 'SUBSURF')
_m = ob_cube_005.modifiers.new('Decimate', 'DECIMATE')
_m.ratio = 0.4636
ob_cube_007.location = (-0.6795, -1.363, 0.2887)
ob_cube_007.rotation_euler = (-3.142, 5.861e-08, -0.639)
ob_cube_007.scale = (1.142, 1.142, 1.461)
_m = ob_cube_007.modifiers.new('Subdivision', 'SUBSURF')
_m = ob_cube_007.modifiers.new('Decimate', 'DECIMATE')
_m.ratio = 0.4636
ob_cylinder.location = (-0.675, -1.367, 0.1685)
ob_cylinder.scale = (0.01197, 0.01197, 0.1634)
ob_cube_011.location = (-0.6795, -2.316, 0.2604)
ob_cube_011.rotation_euler = (-3.142, 1.841e-08, -0.3827)
ob_cube_011.scale = (0.7949, 0.7949, 0.9073)
_m = ob_cube_011.modifiers.new('Subdivision', 'SUBSURF')
_m = ob_cube_011.modifiers.new('Decimate', 'DECIMATE')
_m.ratio = 0.4503
ob_cylinder_004.location = (-0.675, -2.32, 0.08254)
ob_cylinder_004.scale = (0.01197, 0.01197, 0.08405)
ob_cube_012.location = (-0.6795, -2.316, 0.1969)
ob_cube_012.rotation_euler = (-3.111, 0.02255, -0.6387)
ob_cube_012.scale = (1.056, 1.056, 0.8803)
_m = ob_cube_012.modifiers.new('Subdivision', 'SUBSURF')
_m = ob_cube_012.modifiers.new('Decimate', 'DECIMATE')
_m.ratio = 0.4636
ob_cube_013.location = (-0.6795, -2.316, 0.1341)
ob_cube_013.rotation_euler = (-3.169, -0.04468, -1.013)
ob_cube_013.scale = (1.298, 1.298, 1.081)
_m = ob_cube_013.modifiers.new('Subdivision', 'SUBSURF')
_m = ob_cube_013.modifiers.new('Decimate', 'DECIMATE')
_m.ratio = 0.4636
ob_cube_008.location = (-0.6795, -1.646, 0.3108)
ob_cube_008.rotation_euler = (-3.142, 5.861e-08, 1.861)
ob_cube_008.scale = (1.332, 1.332, 1.461)
_m = ob_cube_008.modifiers.new('Subdivision', 'SUBSURF')
_m = ob_cube_008.modifiers.new('Decimate', 'DECIMATE')
_m.ratio = 0.3841
ob_cylinder_001.location = (-0.675, -1.65, 0.1685)
ob_cylinder_001.rotation_euler = (0.0, -0.0, 1.276)
ob_cylinder_001.scale = (0.01197, 0.01197, 0.1634)
ob_cube_009.location = (-0.6917, -1.932, 0.2627)
ob_cube_009.rotation_euler = (-3.066, 0.247, 1.87)
ob_cube_009.scale = (0.9366, 0.9355, 1.045)
_m = ob_cube_009.modifiers.new('Subdivision', 'SUBSURF')
_m = ob_cube_009.modifiers.new('Decimate', 'DECIMATE')
_m.ratio = 0.5629
ob_cylinder_002.location = (-0.675, -1.997, 0.1685)
ob_cylinder_002.rotation_euler = (0.0, -0.0, 1.276)
ob_cylinder_002.scale = (0.01197, 0.01197, 0.1634)
ob_cylinder_003.location = (-0.6731, -2.042, 0.1389)
ob_cylinder_003.rotation_euler = (0.2381, -0.6602, 1.194)
ob_cylinder_003.scale = (0.00476, 0.00476, 0.06497)
ob_cube_010.location = (-0.7008, -2.095, 0.2016)
ob_cube_010.rotation_euler = (-3.316, -0.5277, 1.908)
ob_cube_010.scale = (0.6264, 0.6264, 0.6868)
_m = ob_cube_010.modifiers.new('Subdivision', 'SUBSURF')
_m = ob_cube_010.modifiers.new('Decimate', 'DECIMATE')
_m.ratio = 0.5629
ob_cube_016.location = (-0.6795, -2.618, 0.2887)
ob_cube_016.rotation_euler = (-3.142, 5.861e-08, -0.639)
ob_cube_016.scale = (1.142, 1.142, 1.461)
_m = ob_cube_016.modifiers.new('Subdivision', 'SUBSURF')
_m = ob_cube_016.modifiers.new('Decimate', 'DECIMATE')
_m.ratio = 0.5232
ob_cylinder_005.location = (-0.675, -2.622, 0.1685)
ob_cylinder_005.scale = (0.01197, 0.01197, 0.1634)
ob_plane.location = (-6.196, 10.7, 1.081)
ob_plane.rotation_euler = (1.571, -0.0, 0.5251)
ob_plane.scale = (20.0, 20.0, 20.0)
ob_plane_001.location = (0.0, 20.0, 0.0)
ob_plane_001.rotation_euler = (1.571, -0.0, 0.0)
ob_plane_001.scale = (20.0, 20.0, 20.0)
ob_plane_002.location = (-20.0, 0.0, 0.0)
ob_plane_002.rotation_euler = (1.571, -0.0, 1.571)
ob_plane_002.scale = (20.0, 20.0, 20.0)
ob_plane_005.location = (0.0, 0.0, 0.0)
ob_plane_005.rotation_euler = (0.0, -0.0, 0.5251)
ob_plane_005.scale = (20.0, 20.0, 20.0)
ob_cube_017.location = (0.5641, -1.661, 0.1)
ob_cube_017.scale = (0.03501, 0.03501, 0.04787)
ob_cube_018.location = (0.6914, -1.661, 0.1)
ob_cube_018.rotation_euler = (0.0, -0.0, -2.354)
ob_cube_018.scale = (0.04232, 0.04232, 0.04787)
ob_cube_019.location = (0.831, -1.661, 0.1)
ob_cube_019.rotation_euler = (0.0, -0.0, -2.354)
ob_cube_019.scale = (0.04232, 0.04232, 0.04787)

# ---- collection membership
col_misc.objects.link(ob_sun)
col_misc.objects.link(ob_camera)
col_misc.objects.link(ob_area)
col_misc.objects.link(ob_area_001)
col_misc.objects.link(ob_area_002)
col_island.objects.link(ob_island)
col_island.objects.link(ob_island__full)
col_island.objects.link(ob_water)
col_island.objects.link(ob_water_001)
col_island.objects.link(ob_plane_003)
col_island.objects.link(ob_plane_004)
col_house.objects.link(ob_cube)
col_house.objects.link(ob_cube_004)
col_house.objects.link(ob_cube_006)
col_house.objects.link(ob_cube_014)
col_house.objects.link(ob_cube_015)
col_bushes.objects.link(ob_cube_001)
col_bushes.objects.link(ob_cube_002)
col_bushes.objects.link(ob_cube_003)
col_bushes.objects.link(ob_cube_005)
col_tree1.objects.link(ob_cube_007)
col_tree1.objects.link(ob_cylinder)
col_tree1_003.objects.link(ob_cube_011)
col_tree1_003.objects.link(ob_cylinder_004)
col_tree1_003.objects.link(ob_cube_012)
col_tree1_003.objects.link(ob_cube_013)
col_tree1_001.objects.link(ob_cube_008)
col_tree1_001.objects.link(ob_cylinder_001)
col_tree1_002.objects.link(ob_cube_009)
col_tree1_002.objects.link(ob_cylinder_002)
col_tree1_002.objects.link(ob_cylinder_003)
col_tree1_002.objects.link(ob_cube_010)
col_tree1_004.objects.link(ob_cube_016)
col_tree1_004.objects.link(ob_cylinder_005)
col_background.objects.link(ob_plane)
col_background.objects.link(ob_plane_001)
col_background.objects.link(ob_plane_002)
col_background.objects.link(ob_plane_005)
col_rocks.objects.link(ob_cube_017)
col_rocks.objects.link(ob_cube_018)
col_rocks.objects.link(ob_cube_019)

# ---- scene / render settings (as saved in the file)
scene.camera = ob_camera
scene.frame_start = 1; scene.frame_end = 250; scene.frame_set(240)
scene.render.engine = 'CYCLES'
scene.cycles.bake_type = 'AO'
scene.view_settings.view_transform = 'Filmic'
bpy.context.view_layer.update()
